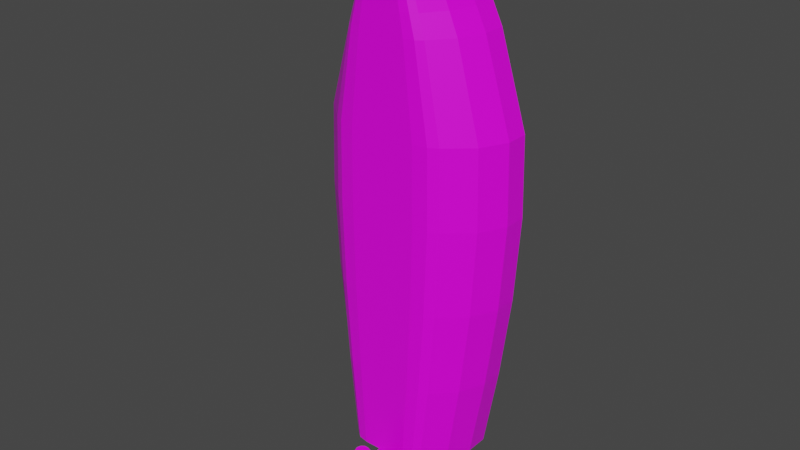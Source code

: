 # Source: rotated_wood_boatV2.blend  (saved by Blender 2.90.8; exported with 4.5.12 LTS)
import bpy
from mathutils import Matrix  # noqa: F401  (used for matrix-valued properties, if any)

bpy.ops.wm.read_factory_settings(use_empty=True)
scene = bpy.context.scene
scene.name = 'Scene'

# ---- collections
col_collection = bpy.data.collections.new('Collection'); scene.collection.children.link(col_collection)

# ---- images (referenced by path relative to the original .blend; pixels are not part of the script)
import os
ASSET_DIR = os.environ.get("B2B_ASSET_DIR", "")  # directory of the original .blend (textures are referenced by path, not embedded)
HERE = os.path.dirname(os.path.abspath(__file__))  # packed textures are extracted next to this script under _unpacked/

def load_image(name, relpath, width, height, colorspace="sRGB"):
    """Load a texture the original file referenced (path relative to the .blend, or extracted next to this script)."""
    p = next((c for c in (os.path.join(HERE, relpath), os.path.join(ASSET_DIR, relpath)) if relpath and os.path.exists(c)), "")
    if p:
        img = bpy.data.images.load(p, check_existing=True)
        img.name = name
    else:  # same state as the original file: an image datablock whose file is absent (Cycles renders it pink)
        img = bpy.data.images.new(name, width, height)
        img.source = "FILE"
        img.filepath = "//" + (relpath or name)
    img.colorspace_settings.name = colorspace
    return img
img_texture8x8_png = load_image('Texture8x8.png', 'Texture8x8.png', 1024, 1024, 'sRGB')

# ---- materials (node trees are filled in below, after node groups)
mat_material_001 = bpy.data.materials.new('Material.001')
mat_material_001.use_transparent_shadow = False

# ---- material node trees
mat_material_001.use_nodes = True; mat_material_001.node_tree.nodes.clear()
_N = mat_material_001.node_tree.nodes; _L = mat_material_001.node_tree.links
n0 = _N.new('ShaderNodeBsdfPrincipled'); n0.name = 'Principled BSDF'; n0.location = (10, 300)
n0.distribution = 'GGX'
n0.subsurface_method = 'BURLEY'
n0.inputs[2].default_value = 0.4
n0.inputs[3].default_value = 1.45
n0.inputs[27].default_value = (0.0, 0.0, 0.0, 1.0)
n0.inputs[28].default_value = 1.0
n1 = _N.new('ShaderNodeOutputMaterial'); n1.name = 'Material Output'; n1.location = (300, 300)
n2 = _N.new('ShaderNodeNormalMap'); n2.name = 'Normal Map'; n2.location = (-300, -300)
n2.label = 'Normal/Map'
n2.inputs[0].default_value = 0.0
n3 = _N.new('ShaderNodeTexImage'); n3.name = 'Image Texture'; n3.location = (-300, 600)
n3.image = img_texture8x8_png
_L.new(n0.outputs[0], n1.inputs[0])
_L.new(n2.outputs[0], n0.inputs[5])
_L.new(n3.outputs[0], n0.inputs[0])
n1.is_active_output = True

# ---- world
world_world = bpy.data.worlds.new('World'); scene.world = world_world
world_world.use_nodes = True; world_world.node_tree.nodes.clear()
_N = world_world.node_tree.nodes; _L = world_world.node_tree.links
n0 = _N.new('ShaderNodeOutputWorld'); n0.name = 'World Output'; n0.location = (300, 300)
n1 = _N.new('ShaderNodeBackground'); n1.name = 'Background'; n1.location = (10, 300)
n1.inputs[0].default_value = (0.05088, 0.05088, 0.05088, 1.0)
_L.new(n1.outputs[0], n0.inputs[0])
n0.is_active_output = True
world_world.color = (0.05088, 0.05088, 0.05088)
world_world.use_sun_shadow = False
world_world.sun_shadow_jitter_overblur = 0.0

# ---- meshes
me_cube_018 = bpy.data.meshes.new('Cube.018')
me_cube_018.from_pydata([(-16.36, 24.04, -239.2), (-55.12, 95.94, -239.2), (26.29, 24.04, -239.2), (64.73, 95.94, -239.2), (4.806, 95.94, 245.3), (4.945, 25.17, 219.5), (36.73, 24.04, -2.656e-06), (94.07, 95.94, -8.306e-06), (-26.8, 24.04, 1.208e-07), (-84.45, 95.94, -5.022e-07), (34.86, 24.04, -79.74), (31.18, 24.04, -159.5), (-79.21, 95.94, -79.74), (-68.87, 95.94, -159.5), (78.48, 95.94, -159.5), (88.82, 95.94, -79.74), (-21.26, 24.04, -159.5), (-24.93, 24.04, -79.74), (92.11, 95.94, 72.77), (-26.1, 24.04, 72.77), (36.03, 24.04, 72.77), (-82.5, 95.94, 72.77), (66.19, 95.94, 155.2), (-16.88, 24.04, 155.2), (26.81, 24.04, 155.2), (-56.58, 95.94, 155.2), (50.45, 95.94, 186.9), (-11.28, 24.04, 186.9), (21.21, 24.04, 186.9), (-40.84, 95.94, 186.9), (29.52, 95.94, 216.9), (-3.831, 24.04, 216.9), (13.76, 24.04, 216.9), (-19.91, 95.94, 216.9), (84.08, 95.94, -7.869e-06), (-72.87, 95.94, -1.009e-06), (79.42, 95.94, -79.74), (-68.3, 95.94, -79.74), (70.24, 95.94, -159.5), (-59.31, 95.94, -159.5), (82.34, 95.94, 72.77), (-71.16, 95.94, 72.77), (59.32, 95.94, 155.2), (-48.61, 95.94, 155.2), (15.38, 95.94, 186.9), (-4.966, 95.94, 186.9), (4.806, 74.68, 242.2), (29.52, 74.68, 216.9), (-19.91, 74.68, 216.9), (50.45, 74.68, 186.9), (26.78, 24.04, -231.1), (-56.51, 95.94, -231.1), (66.13, 95.94, -231.1), (-16.86, 24.04, -231.1), (59.26, 95.94, -231.1), (-48.55, 95.94, -231.1), (23.36, 24.04, 174.7), (-46.89, 95.94, 174.7), (56.51, 95.94, 174.7), (-13.43, 24.04, 174.7), (41.84, 95.94, 174.7), (-31.34, 95.94, 174.7), (-40.84, 74.68, 186.9), (66.19, 74.68, 155.2), (-56.58, 74.68, 155.2), (92.11, 74.68, 72.77), (-82.5, 74.68, 72.77), (-68.87, 74.68, -159.5), (-79.21, 74.68, -79.74), (88.82, 74.68, -79.74), (78.48, 74.68, -159.5), (94.07, 74.68, -7.376e-06), (-84.45, 74.68, 4.272e-07), (64.73, 74.68, -239.2), (-55.12, 74.68, -239.2), (-46.89, 74.68, 174.7), (56.51, 74.68, 174.7), (-56.51, 74.68, -231.1), (66.13, 74.68, -231.1), (56.56, 50.51, -239.2), (-72.24, 50.51, 9.498e-07), (81.89, 50.51, -5.787e-06), (68.44, 50.51, -159.5), (77.36, 50.51, -79.74), (-67.71, 50.51, -79.74), (-58.78, 50.51, -159.5), (-70.55, 50.51, 72.77), (80.2, 50.51, 72.77), (-48.17, 50.51, 155.2), (57.82, 50.51, 155.2), (-34.58, 50.51, 186.9), (44.23, 50.51, 186.9), (-16.51, 50.51, 216.9), (26.16, 50.51, 216.9), (4.827, 50.51, 239.1), (57.77, 50.51, -231.1), (-48.11, 50.51, -231.1), (49.46, 50.51, 174.7), (-39.81, 50.51, 174.7), (-46.91, 50.51, -239.2), (41.19, 30.65, -239.2), (-49.23, 30.65, 8.124e-07), (58.98, 30.65, -3.918e-06), (49.53, 30.65, -159.5), (55.8, 30.65, -79.74), (-46.05, 30.65, -79.74), (-39.79, 30.65, -159.5), (-48.05, 30.65, 72.77), (57.79, 30.65, 72.77), (-32.34, 30.65, 155.2), (42.08, 30.65, 155.2), (-22.79, 30.65, 186.9), (32.54, 30.65, 186.9), (-10.11, 30.65, 216.9), (19.85, 30.65, 216.9), (4.873, 30.65, 230.4), (42.04, 30.65, -231.1), (-32.3, 30.65, -231.1), (36.21, 30.65, 174.7), (-26.47, 30.65, 174.7), (-31.45, 30.65, -239.2), (35.47, 25.93, -239.2), (-40.55, 25.93, 6.392e-07), (50.41, 25.93, -3.337e-06), (42.48, 25.93, -159.5), (47.74, 25.93, -79.74), (-37.88, 25.93, -79.74), (-32.61, 25.93, -159.5), (-39.55, 25.93, 72.77), (49.42, 25.93, 72.77), (-26.34, 25.93, 155.2), (36.21, 25.93, 155.2), (-18.32, 25.93, 186.9), (28.19, 25.93, 186.9), (-7.659, 25.93, 216.9), (17.53, 25.93, 216.9), (4.933, 25.93, 224.8), (36.18, 25.93, -231.1), (-26.31, 25.93, -231.1), (31.28, 25.93, 174.7), (-21.41, 25.93, 174.7), (-25.6, 25.93, -239.2), (12.77, 48.43, 152.4), (-2.24, 48.43, 152.4), (32.28, 48.43, 140.2), (-21.69, 48.43, 140.2), (62.15, 48.43, 72.77), (45.18, 48.43, 120.6), (-51.07, 48.43, 72.77), (-34.43, 48.43, 120.6), (53.23, 48.43, -159.5), (60.0, 48.43, -79.74), (-42.32, 48.43, -159.5), (-48.96, 48.43, -79.74), (63.44, 48.43, -4.89e-06), (-52.32, 48.43, 1.7e-07), (45.14, 48.43, -210.9), (-34.39, 48.43, -210.9), (84.08, 84.05, 23.83), (-72.87, 84.05, 23.83), (82.34, 84.05, 48.94), (-71.16, 84.05, 48.94), (82.34, 80.05, 48.94), (-71.16, 80.05, 48.94), (84.08, 80.05, 23.83), (-72.87, 80.05, 23.83), (84.08, 84.05, -51.41), (-72.87, 84.05, -51.41), (82.34, 84.05, -26.3), (-71.16, 84.05, -26.3), (82.34, 80.05, -26.3), (-71.16, 80.05, -26.3), (84.08, 80.05, -51.41), (-72.87, 80.05, -51.41), (62.22, 84.05, -227.0), (-51.01, 84.05, -227.0), (70.13, 84.05, -174.7), (-58.95, 84.05, -174.7), (56.08, 45.34, -174.7), (-44.9, 45.34, -174.7), (62.22, 80.05, -227.0), (-51.01, 80.05, -227.0), (-0.8086, 95.94, -216.4), (11.5, 95.94, -216.4), (14.8, 95.94, -243.7), (-4.106, 95.94, -243.7), (21.45, 104.8, -206.6), (-10.75, 104.8, -206.6), (-4.106, 95.94, -251.8), (14.8, 95.94, -251.8), (-10.39, 104.8, -256.3), (21.08, 104.8, -256.3), (-0.6642, 95.94, -229.4), (11.36, 95.94, -229.4), (-10.39, 95.94, -256.3), (21.08, 95.94, -256.3), (1.951, 19.76, -244.8), (8.74, 19.76, -244.8), (1.951, 19.76, -250.6), (8.74, 19.76, -250.6), (17.74, 113.8, -206.6), (-7.045, 113.8, -206.6), (-6.766, 113.8, -256.3), (17.46, 113.8, -256.3), (11.21, 121.9, -206.6), (-0.5185, 121.9, -206.6), (-0.3861, 121.9, -256.3), (11.08, 121.9, -256.3), (11.1, 95.94, -199.1), (-0.4045, 95.94, -199.1), (9.501, 106.2, -199.1), (1.197, 106.2, -199.1), (8.585, 112.4, -199.1), (2.112, 112.4, -199.1), (7.444, 118.8, -201.0), (3.252, 118.8, -201.0), (11.1, 104.8, -199.1), (-0.4045, 104.8, -199.1), (9.777, 113.8, -199.1), (0.9206, 113.8, -199.1), (7.413, 114.3, -165.2), (6.896, 117.1, -165.2), (3.801, 117.1, -165.2), (3.285, 114.3, -165.2), (1.197, 106.2, -184.3), (2.112, 112.4, -184.3), (8.585, 112.4, -184.3), (9.501, 106.2, -184.3), (8.412, 113.6, -168.8), (7.646, 117.8, -168.8), (3.052, 117.8, -168.8), (2.286, 113.6, -168.8), (2.286, 107.2, -184.3), (3.052, 111.3, -184.3), (7.646, 111.3, -184.3), (8.412, 107.2, -184.3), (-5.973, 95.94, -260.3), (16.66, 95.94, -260.3), (-5.973, 106.0, -260.3), (16.66, 106.0, -260.3), (-3.366, 112.5, -260.3), (14.06, 112.5, -260.3), (1.223, 118.3, -260.3), (9.469, 118.3, -260.3), (-4.106, 22.47, -243.7), (14.8, 22.47, -243.7), (-4.106, 22.47, -251.8), (14.8, 22.47, -251.8), (1.951, -5.774, -244.8), (8.74, -5.774, -244.8), (1.951, -5.774, -250.6), (8.74, -5.774, -250.6), (-1.42, -10.69, -272.3), (0.3713, -9.388, -219.9), (2.761, -13.73, -272.3), (3.445, -11.62, -219.9), (7.929, -13.73, -272.3), (7.245, -11.62, -219.9), (12.11, -10.69, -272.3), (10.32, -9.388, -219.9), (13.71, -5.774, -272.3), (11.49, -5.774, -219.9), (12.11, -0.8591, -272.3), (10.32, -2.16, -219.9), (7.929, 2.179, -272.3), (7.245, 0.07304, -219.9), (2.761, 2.179, -272.3), (3.445, 0.07304, -219.9), (-1.42, -0.8591, -272.3), (0.3713, -2.16, -219.9), (-3.017, -5.774, -272.3), (-0.8029, -5.774, -219.9), (-3.017, -5.774, -278.2), (-1.42, -10.69, -278.2), (2.761, -13.73, -278.2), (7.929, -13.73, -278.2), (12.11, -10.69, -278.2), (13.71, -5.774, -278.2), (12.11, -0.8591, -278.2), (7.929, 2.179, -278.2), (2.761, 2.179, -278.2), (-1.42, -0.8591, -278.2), (-9.136, -7.763, -273.9), (-7.539, -12.68, -273.9), (2.761, -20.16, -273.9), (7.929, -20.16, -273.9), (18.23, -12.68, -273.9), (19.83, -7.763, -273.9), (15.89, 4.346, -273.9), (11.71, 7.384, -273.9), (-1.021, 7.384, -273.9), (-5.202, 4.346, -273.9), (-9.136, -7.763, -276.6), (-7.539, -12.68, -276.6), (2.761, -20.16, -276.6), (7.929, -20.16, -276.6), (18.23, -12.68, -276.6), (19.83, -7.763, -276.6), (15.89, 4.346, -276.6), (11.71, 7.384, -276.6), (-1.021, 7.384, -276.6), (-5.202, 4.346, -276.6), (-17.11, -9.933, -272.6), (-16.1, -13.05, -272.6), (3.706, -27.44, -272.6), (6.985, -27.44, -272.6), (26.79, -13.05, -272.6), (27.8, -9.933, -272.6), (20.24, 13.35, -272.6), (17.58, 15.27, -272.6), (-6.893, 15.27, -272.6), (-9.546, 13.35, -272.6), (-17.11, -9.933, -274.3), (-16.1, -13.05, -274.3), (3.706, -27.44, -274.3), (6.985, -27.44, -274.3), (26.79, -13.05, -274.3), (27.8, -9.933, -274.3), (20.24, 13.35, -274.3), (17.58, 15.27, -274.3), (-6.893, 15.27, -274.3), (-9.546, 13.35, -274.3), (17.95, -19.2, -273.9), (17.95, -19.2, -276.6), (4.126, 13.52, -276.6), (4.126, 13.52, -273.9), (-10.82, -2.206, -273.9), (-10.82, -2.206, -276.6), (21.67, 4.19, -276.6), (21.67, 4.19, -273.9), (-3.602, -23.12, -276.6), (-3.602, -23.12, -273.9), (26.51, -19.35, -272.6), (26.51, -19.35, -274.3), (-1.746, 16.8, -274.3), (-1.746, 16.8, -272.6), (-18.8, -3.107, -272.6), (-18.8, -3.107, -274.3), (26.02, 7.924, -274.3), (26.02, 7.924, -272.6), (-2.657, -26.14, -274.3), (-2.657, -26.14, -272.6), (-1.42, -10.69, -223.2), (-3.017, -5.774, -223.2), (7.929, -13.73, -223.2), (2.761, -13.73, -223.2), (12.11, -10.69, -223.2), (13.71, -5.774, -223.2), (12.11, -0.8591, -223.2), (7.929, 2.179, -223.2), (2.761, 2.179, -223.2), (-1.42, -0.8591, -223.2), (21.45, 95.94, -206.6), (-10.75, 95.94, -206.6), (21.08, 95.94, -239.2), (-10.39, 95.94, -239.2), (11.5, 72.69, -216.4), (-0.8086, 72.69, -216.4), (11.36, 72.69, -229.4), (-0.6642, 72.69, -229.4)], [], [(99, 74, 73, 79), (1, 3, 73, 74), (47, 30, 4, 46), (32, 5, 31), (41, 35, 9, 21), (11, 16, 53, 50), (77, 51, 1, 74), (66, 21, 9, 72), (69, 15, 7, 71), (78, 52, 14, 70), (56, 28, 27, 59), (6, 8, 17, 10), (35, 37, 12, 9), (37, 39, 13, 12), (70, 14, 15, 69), (72, 9, 12, 68), (68, 12, 13, 67), (43, 41, 21, 25), (2, 50, 53, 0), (64, 25, 21, 66), (61, 43, 25, 57), (71, 7, 18, 65), (11, 10, 17, 16), (75, 57, 25, 64), (65, 18, 22, 63), (90, 62, 75, 98), (48, 33, 29, 62), (4, 30, 33), (76, 58, 26, 49), (94, 46, 48, 92), (46, 4, 33, 48), (32, 31, 27, 28), (44, 45, 29, 33, 30, 26), (6, 20, 19, 8), (58, 22, 42, 60), (99, 79, 100, 120), (22, 18, 40, 42), (93, 47, 46, 94), (15, 14, 38, 36), (92, 48, 62, 90), (7, 15, 36, 34), (87, 65, 63, 89), (52, 3, 1, 51, 55, 54), (141, 121, 2, 0), (18, 7, 34, 40), (84, 68, 67, 85), (14, 52, 54, 38), (49, 26, 30, 47), (39, 55, 51, 13), (73, 3, 52, 78), (88, 64, 66, 86), (26, 58, 60, 44), (24, 23, 19, 20), (67, 13, 51, 77), (63, 22, 58, 76), (45, 61, 57, 29), (91, 49, 47, 93), (100, 121, 141, 120), (80, 72, 68, 84), (97, 76, 49, 91), (95, 78, 70, 82), (82, 70, 69, 83), (83, 69, 71, 81), (86, 66, 72, 80), (98, 75, 64, 88), (96, 77, 74, 99), (81, 71, 65, 87), (89, 63, 76, 97), (85, 67, 77, 96), (79, 73, 78, 95), (62, 29, 57, 75), (100, 79, 95, 116), (106, 85, 96, 117), (110, 89, 97, 118), (102, 81, 87, 108), (117, 96, 99, 120), (119, 98, 88, 109), (107, 86, 80, 101), (104, 83, 81, 102), (103, 82, 83, 104), (116, 95, 82, 103), (118, 97, 91, 112), (101, 80, 84, 105), (112, 91, 93, 114), (109, 88, 86, 107), (105, 84, 85, 106), (108, 87, 89, 110), (113, 92, 90, 111), (114, 93, 94, 115), (115, 94, 92, 113), (111, 90, 98, 119), (132, 111, 119, 140), (136, 115, 113, 134), (135, 114, 115, 136), (134, 113, 111, 132), (129, 108, 110, 131), (126, 105, 106, 127), (130, 109, 107, 128), (133, 112, 114, 135), (122, 101, 105, 126), (139, 118, 112, 133), (137, 116, 103, 124), (124, 103, 104, 125), (125, 104, 102, 123), (128, 107, 101, 122), (140, 119, 109, 130), (138, 117, 120, 141), (123, 102, 108, 129), (131, 110, 118, 139), (127, 106, 117, 138), (121, 100, 116, 137), (2, 121, 137, 50), (16, 127, 138, 53), (24, 131, 139, 56), (6, 123, 129, 20), (53, 138, 141, 0), (59, 140, 130, 23), (19, 128, 122, 8), (10, 125, 123, 6), (11, 124, 125, 10), (50, 137, 124, 11), (56, 139, 133, 28), (8, 122, 126, 17), (28, 133, 135, 32), (23, 130, 128, 19), (17, 126, 127, 16), (20, 129, 131, 24), (31, 134, 132, 27), (32, 135, 136, 5), (5, 136, 134, 31), (27, 132, 140, 59), (157, 152, 153, 155, 148, 149, 145, 143, 142, 144, 147, 146, 154, 151, 150, 156), (60, 42, 147, 144), (39, 37, 153, 152), (44, 60, 144, 142), (54, 55, 157, 156), (43, 61, 145, 149), (34, 36, 151, 154), (61, 45, 143, 145), (40, 34, 154, 146), (37, 35, 155, 153), (35, 41, 148, 155), (45, 44, 142, 143), (38, 54, 156, 150), (42, 40, 146, 147), (55, 39, 152, 157), (164, 162, 163, 165), (162, 160, 161, 163), (160, 158, 159, 161), (158, 164, 165, 159), (41, 43, 149, 148), (36, 38, 150, 151), (172, 170, 171, 173), (170, 168, 169, 171), (168, 166, 167, 169), (166, 172, 173, 167), (56, 59, 23, 24), (178, 176, 177, 179), (176, 174, 175, 177), (174, 180, 181, 175), (182, 192, 359, 357), (187, 190, 194, 355, 353), (354, 195, 191, 186, 352), (186, 200, 218, 216), (194, 190, 238, 236), (185, 184, 354, 355), (189, 188, 194, 195), (184, 189, 195, 354), (188, 185, 355, 194), (199, 197, 249, 251), (189, 184, 245, 247), (184, 185, 244, 245), (185, 188, 246, 244), (352, 186, 216, 208), (200, 203, 207, 204), (190, 187, 201, 202), (186, 191, 203, 200), (202, 206, 242, 240), (204, 207, 206, 205), (204, 205, 215, 214), (202, 201, 205, 206), (190, 202, 240, 238), (209, 208, 216, 217), (223, 220, 221, 222), (219, 218, 214, 215), (200, 204, 214, 218), (353, 352, 208, 209), (187, 353, 209, 217), (201, 187, 217, 219), (205, 201, 219, 215), (210, 211, 217, 216), (213, 212, 218, 219), (212, 210, 216, 218), (211, 213, 219, 217), (226, 225, 233, 234), (227, 226, 234, 235), (225, 224, 232, 233), (224, 227, 235, 232), (211, 210, 227, 224), (210, 212, 226, 227), (212, 213, 225, 226), (213, 211, 224, 225), (231, 228, 220, 223), (235, 234, 229, 228), (233, 232, 231, 230), (232, 235, 228, 231), (234, 233, 230, 229), (229, 230, 222, 221), (228, 229, 221, 220), (230, 231, 223, 222), (237, 236, 238, 239), (239, 238, 240, 241), (241, 240, 242, 243), (206, 207, 243, 242), (195, 194, 236, 237), (203, 191, 239, 241), (207, 203, 241, 243), (191, 195, 237, 239), (196, 197, 245, 244), (199, 198, 246, 247), (197, 199, 247, 245), (198, 196, 244, 246), (249, 248, 250, 251), (197, 196, 248, 249), (196, 198, 250, 248), (198, 199, 251, 250), (348, 347, 260, 262), (342, 343, 270, 252), (344, 345, 254, 256), (347, 346, 258, 260), (257, 259, 261, 263, 265, 267, 269, 271, 253, 255), (346, 344, 256, 258), (256, 275, 276, 258), (345, 342, 252, 254), (351, 350, 266, 268), (343, 351, 268, 270), (350, 349, 264, 266), (349, 348, 262, 264), (276, 275, 274, 273, 272, 281, 280, 279, 278, 277), (276, 296, 286, 258), (264, 279, 280, 266), (268, 281, 272, 270), (260, 287, 297, 277), (277, 297, 296, 276), (260, 277, 278, 262), (262, 288, 289, 264), (252, 273, 274, 254), (270, 282, 283, 252), (293, 313, 312, 292), (291, 311, 321, 301), (283, 303, 313, 293), (290, 310, 311, 291), (285, 305, 315, 295), (274, 294, 284, 254), (254, 284, 285, 256), (256, 285, 295, 275), (252, 283, 293, 273), (268, 291, 301, 281), (280, 300, 290, 266), (279, 299, 298, 278), (264, 289, 299, 279), (258, 286, 287, 260), (273, 293, 292, 272), (272, 292, 282, 270), (266, 290, 291, 268), (281, 301, 300, 280), (275, 295, 294, 274), (278, 298, 288, 262), (310, 320, 321, 311), (308, 318, 319, 309), (306, 316, 317, 307), (304, 314, 315, 305), (302, 312, 313, 303), (300, 324, 325, 290), (295, 315, 314, 294), (289, 309, 319, 299), (297, 317, 316, 296), (282, 302, 303, 283), (316, 333, 323, 296), (299, 319, 318, 298), (284, 304, 305, 285), (286, 322, 332, 306), (301, 321, 320, 300), (286, 306, 307, 287), (287, 307, 317, 297), (308, 339, 338, 318), (288, 308, 309, 289), (290, 325, 335, 310), (324, 334, 335, 325), (327, 337, 336, 326), (328, 338, 339, 329), (323, 333, 332, 322), (330, 340, 341, 331), (306, 332, 333, 316), (304, 341, 340, 314), (282, 326, 336, 302), (292, 327, 326, 282), (312, 337, 327, 292), (318, 338, 328, 298), (298, 328, 329, 288), (310, 335, 334, 320), (320, 334, 324, 300), (284, 331, 341, 304), (314, 340, 330, 294), (296, 323, 322, 286), (288, 329, 339, 308), (294, 330, 331, 284), (302, 336, 337, 312), (271, 343, 342, 253), (255, 345, 344, 257), (257, 344, 346, 259), (253, 342, 345, 255), (259, 346, 347, 261), (261, 347, 348, 263), (263, 348, 349, 265), (265, 349, 350, 267), (267, 350, 351, 269), (269, 351, 343, 271), (188, 189, 247, 246), (182, 183, 352, 353), (183, 193, 354, 352), (193, 192, 355, 354), (192, 182, 353, 355), (193, 183, 356, 358), (192, 193, 358, 359), (183, 182, 357, 356)])
_uv = me_cube_018.uv_layers.new(name='UVMap')
_uv.uv.foreach_set('vector', [0.7734, 0.5547, 0.7734, 0.5547, 0.7734, 0.5547, 0.7734, 0.5547, 0.8516, 0.5703, 0.8516, 0.5703, 0.8516, 0.5703, 0.8516, 0.5703, 0.8516, 0.5703, 0.8516, 0.5703, 0.8516, 0.5703, 0.8516, 0.5703, 0.8516, 0.5703, 0.8516, 0.5703, 0.8516, 0.5703, 0.8516, 0.5703, 0.8516, 0.5703, 0.8516, 0.5703, 0.8516, 0.5703, 0.7266, 0.4297, 0.7266, 0.4297, 0.7266, 0.4297, 0.7266, 0.4297, 0.8516, 0.5703, 0.8516, 0.5703, 0.8516, 0.5703, 0.8516, 0.5703, 0.8516, 0.5703, 0.8516, 0.5703, 0.8516, 0.5703, 0.8516, 0.5703, 0.8516, 0.5703, 0.8516, 0.5703, 0.8516, 0.5703, 0.8516, 0.5703, 0.8516, 0.5703, 0.8516, 0.5703, 0.8516, 0.5703, 0.8516, 0.5703, 0.7266, 0.4297, 0.7266, 0.4297, 0.7266, 0.4297, 0.7266, 0.4297, 0.7266, 0.4297, 0.7266, 0.4297, 0.7266, 0.4297, 0.7266, 0.4297, 0.8516, 0.5703, 0.8516, 0.5703, 0.8516, 0.5703, 0.8516, 0.5703, 0.8516, 0.5703, 0.8516, 0.5703, 0.8516, 0.5703, 0.8516, 0.5703, 0.8516, 0.5703, 0.8516, 0.5703, 0.8516, 0.5703, 0.8516, 0.5703, 0.8516, 0.5703, 0.8516, 0.5703, 0.8516, 0.5703, 0.8516, 0.5703, 0.8516, 0.5703, 0.8516, 0.5703, 0.8516, 0.5703, 0.8516, 0.5703, 0.8516, 0.5703, 0.8516, 0.5703, 0.8516, 0.5703, 0.8516, 0.5703, 0.7266, 0.4297, 0.7266, 0.4297, 0.7266, 0.4297, 0.7266, 0.4297, 0.8516, 0.5703, 0.8516, 0.5703, 0.8516, 0.5703, 0.8516, 0.5703, 0.8516, 0.5703, 0.8516, 0.5703, 0.8516, 0.5703, 0.8516, 0.5703, 0.8516, 0.5703, 0.8516, 0.5703, 0.8516, 0.5703, 0.8516, 0.5703, 0.7266, 0.4297, 0.7266, 0.4297, 0.7266, 0.4297, 0.7266, 0.4297, 0.8516, 0.5703, 0.8516, 0.5703, 0.8516, 0.5703, 0.8516, 0.5703, 0.8516, 0.5703, 0.8516, 0.5703, 0.8516, 0.5703, 0.8516, 0.5703, 0.7734, 0.5547, 0.7734, 0.5547, 0.7734, 0.5547, 0.7734, 0.5547, 0.8516, 0.5703, 0.8516, 0.5703, 0.8516, 0.5703, 0.8516, 0.5703, 0.8516, 0.5703, 0.8516, 0.5703, 0.8516, 0.5703, 0.8516, 0.5703, 0.8516, 0.5703, 0.8516, 0.5703, 0.8516, 0.5703, 0.7734, 0.5547, 0.7734, 0.5547, 0.7734, 0.5547, 0.7734, 0.5547, 0.8516, 0.5703, 0.8516, 0.5703, 0.8516, 0.5703, 0.8516, 0.5703, 0.7266, 0.4297, 0.7266, 0.4297, 0.7266, 0.4297, 0.7266, 0.4297, 0.8516, 0.5703, 0.8516, 0.5703, 0.8516, 0.5703, 0.8516, 0.5703, 0.8516, 0.5703, 0.8516, 0.5703, 0.7266, 0.4297, 0.7266, 0.4297, 0.7266, 0.4297, 0.7266, 0.4297, 0.8516, 0.5703, 0.8516, 0.5703, 0.8516, 0.5703, 0.8516, 0.5703, 0.8516, 0.5703, 0.8516, 0.5703, 0.8516, 0.5703, 0.8516, 0.5703, 0.8516, 0.5703, 0.8516, 0.5703, 0.8516, 0.5703, 0.8516, 0.5703, 0.7734, 0.5547, 0.7734, 0.5547, 0.7734, 0.5547, 0.7734, 0.5547, 0.8516, 0.5703, 0.8516, 0.5703, 0.8516, 0.5703, 0.8516, 0.5703, 0.7734, 0.5547, 0.7734, 0.5547, 0.7734, 0.5547, 0.7734, 0.5547, 0.8516, 0.5703, 0.8516, 0.5703, 0.8516, 0.5703, 0.8516, 0.5703, 0.7734, 0.5547, 0.7734, 0.5547, 0.7734, 0.5547, 0.7734, 0.5547, 0.8516, 0.5703, 0.8516, 0.5703, 0.8516, 0.5703, 0.8516, 0.5703, 0.8516, 0.5703, 0.8516, 0.5703, 0.7266, 0.4297, 0.7266, 0.4297, 0.7266, 0.4297, 0.7266, 0.4297, 0.8516, 0.5703, 0.8516, 0.5703, 0.8516, 0.5703, 0.8516, 0.5703, 0.7734, 0.5547, 0.7734, 0.5547, 0.7734, 0.5547, 0.7734, 0.5547, 0.8516, 0.5703, 0.8516, 0.5703, 0.8516, 0.5703, 0.8516, 0.5703, 0.8516, 0.5703, 0.8516, 0.5703, 0.8516, 0.5703, 0.8516, 0.5703, 0.8516, 0.5703, 0.8516, 0.5703, 0.8516, 0.5703, 0.8516, 0.5703, 0.8516, 0.5703, 0.8516, 0.5703, 0.8516, 0.5703, 0.8516, 0.5703, 0.7734, 0.5547, 0.7734, 0.5547, 0.7734, 0.5547, 0.7734, 0.5547, 0.8516, 0.5703, 0.8516, 0.5703, 0.8516, 0.5703, 0.8516, 0.5703, 0.7266, 0.4297, 0.7266, 0.4297, 0.7266, 0.4297, 0.7266, 0.4297, 0.8516, 0.5703, 0.8516, 0.5703, 0.8516, 0.5703, 0.8516, 0.5703, 0.8516, 0.5703, 0.8516, 0.5703, 0.8516, 0.5703, 0.8516, 0.5703, 0.8516, 0.5703, 0.8516, 0.5703, 0.8516, 0.5703, 0.8516, 0.5703, 0.7734, 0.5547, 0.7734, 0.5547, 0.7734, 0.5547, 0.7734, 0.5547, 0.7266, 0.4297, 0.7266, 0.4297, 0.7266, 0.4297, 0.7266, 0.4297, 0.7734, 0.5547, 0.7734, 0.5547, 0.7734, 0.5547, 0.7734, 0.5547, 0.7734, 0.5547, 0.7734, 0.5547, 0.7734, 0.5547, 0.7734, 0.5547, 0.7734, 0.5547, 0.7734, 0.5547, 0.7734, 0.5547, 0.7734, 0.5547, 0.7734, 0.5547, 0.7734, 0.5547, 0.7734, 0.5547, 0.7734, 0.5547, 0.7734, 0.5547, 0.7734, 0.5547, 0.7734, 0.5547, 0.7734, 0.5547, 0.7734, 0.5547, 0.7734, 0.5547, 0.7734, 0.5547, 0.7734, 0.5547, 0.7734, 0.5547, 0.7734, 0.5547, 0.7734, 0.5547, 0.7734, 0.5547, 0.7734, 0.5547, 0.7734, 0.5547, 0.7734, 0.5547, 0.7734, 0.5547, 0.7734, 0.5547, 0.7734, 0.5547, 0.7734, 0.5547, 0.7734, 0.5547, 0.7734, 0.5547, 0.7734, 0.5547, 0.7734, 0.5547, 0.7734, 0.5547, 0.7734, 0.5547, 0.7734, 0.5547, 0.7734, 0.5547, 0.7734, 0.5547, 0.7734, 0.5547, 0.7734, 0.5547, 0.7734, 0.5547, 0.7734, 0.5547, 0.8516, 0.5703, 0.8516, 0.5703, 0.8516, 0.5703, 0.8516, 0.5703, 0.8516, 0.5703, 0.8516, 0.5703, 0.8516, 0.5703, 0.8516, 0.5703, 0.8516, 0.5703, 0.8516, 0.5703, 0.8516, 0.5703, 0.8516, 0.5703, 0.8516, 0.5703, 0.8516, 0.5703, 0.8516, 0.5703, 0.8516, 0.5703, 0.8516, 0.5703, 0.8516, 0.5703, 0.8516, 0.5703, 0.8516, 0.5703, 0.8516, 0.5703, 0.8516, 0.5703, 0.8516, 0.5703, 0.8516, 0.5703, 0.8516, 0.5703, 0.8516, 0.5703, 0.8516, 0.5703, 0.8516, 0.5703, 0.8516, 0.5703, 0.8516, 0.5703, 0.8516, 0.5703, 0.8516, 0.5703, 0.8516, 0.5703, 0.8516, 0.5703, 0.8516, 0.5703, 0.8516, 0.5703, 0.8516, 0.5703, 0.8516, 0.5703, 0.8516, 0.5703, 0.8516, 0.5703, 0.8516, 0.5703, 0.8516, 0.5703, 0.8516, 0.5703, 0.8516, 0.5703, 0.8516, 0.5703, 0.8516, 0.5703, 0.8516, 0.5703, 0.8516, 0.5703, 0.8516, 0.5703, 0.8516, 0.5703, 0.8516, 0.5703, 0.8516, 0.5703, 0.8516, 0.5703, 0.8516, 0.5703, 0.8516, 0.5703, 0.8516, 0.5703, 0.8516, 0.5703, 0.8516, 0.5703, 0.8516, 0.5703, 0.8516, 0.5703, 0.8516, 0.5703, 0.8516, 0.5703, 0.8516, 0.5703, 0.8516, 0.5703, 0.8516, 0.5703, 0.8516, 0.5703, 0.8516, 0.5703, 0.8516, 0.5703, 0.8516, 0.5703, 0.8516, 0.5703, 0.8516, 0.5703, 0.8516, 0.5703, 0.8516, 0.5703, 0.8516, 0.5703, 0.8516, 0.5703, 0.8516, 0.5703, 0.8516, 0.5703, 0.8516, 0.5703, 0.8516, 0.5703, 0.8516, 0.5703, 0.8516, 0.5703, 0.8516, 0.5703, 0.8516, 0.5703, 0.8516, 0.5703, 0.7266, 0.4297, 0.7266, 0.4297, 0.7266, 0.4297, 0.7266, 0.4297, 0.7266, 0.4297, 0.7266, 0.4297, 0.7266, 0.4297, 0.7266, 0.4297, 0.7266, 0.4297, 0.7266, 0.4297, 0.7266, 0.4297, 0.7266, 0.4297, 0.7266, 0.4297, 0.7266, 0.4297, 0.7266, 0.4297, 0.7266, 0.4297, 0.7266, 0.4297, 0.7266, 0.4297, 0.7266, 0.4297, 0.7266, 0.4297, 0.7266, 0.4297, 0.7266, 0.4297, 0.7266, 0.4297, 0.7266, 0.4297, 0.7266, 0.4297, 0.7266, 0.4297, 0.7266, 0.4297, 0.7266, 0.4297, 0.7266, 0.4297, 0.7266, 0.4297, 0.7266, 0.4297, 0.7266, 0.4297, 0.7266, 0.4297, 0.7266, 0.4297, 0.7266, 0.4297, 0.7266, 0.4297, 0.7266, 0.4297, 0.7266, 0.4297, 0.7266, 0.4297, 0.7266, 0.4297, 0.7266, 0.4297, 0.7266, 0.4297, 0.7266, 0.4297, 0.7266, 0.4297, 0.7266, 0.4297, 0.7266, 0.4297, 0.7266, 0.4297, 0.7266, 0.4297, 0.7266, 0.4297, 0.7266, 0.4297, 0.7266, 0.4297, 0.7266, 0.4297, 0.7266, 0.4297, 0.7266, 0.4297, 0.7266, 0.4297, 0.7266, 0.4297, 0.7266, 0.4297, 0.7266, 0.4297, 0.7266, 0.4297, 0.7266, 0.4297, 0.7266, 0.4297, 0.7266, 0.4297, 0.7266, 0.4297, 0.7266, 0.4297, 0.7266, 0.4297, 0.7266, 0.4297, 0.7266, 0.4297, 0.7266, 0.4297, 0.7266, 0.4297, 0.7266, 0.4297, 0.7266, 0.4297, 0.7266, 0.4297, 0.7266, 0.4297, 0.7266, 0.4297, 0.7266, 0.4297, 0.7266, 0.4297, 0.7266, 0.4297, 0.7266, 0.4297, 0.7266, 0.4297, 0.7266, 0.4297, 0.7266, 0.4297, 0.7266, 0.4297, 0.7266, 0.4297, 0.7266, 0.4297, 0.7266, 0.4297, 0.7266, 0.4297, 0.7266, 0.4297, 0.7266, 0.4297, 0.7266, 0.4297, 0.7266, 0.4297, 0.7266, 0.4297, 0.7266, 0.4297, 0.7266, 0.4297, 0.7266, 0.4297, 0.7266, 0.4297, 0.7266, 0.4297, 0.7266, 0.4297, 0.7266, 0.4297, 0.7266, 0.4297, 0.7266, 0.4297, 0.7266, 0.4297, 0.7266, 0.4297, 0.7266, 0.4297, 0.7266, 0.4297, 0.7266, 0.4297, 0.7266, 0.4297, 0.7266, 0.4297, 0.7266, 0.4297, 0.7266, 0.4297, 0.7266, 0.4297, 0.7266, 0.4297, 0.7266, 0.4297, 0.7266, 0.4297, 0.7266, 0.4297, 0.7266, 0.4297, 0.7266, 0.4297, 0.7266, 0.4297, 0.7266, 0.4297, 0.7266, 0.4297, 0.7266, 0.4297, 0.7266, 0.4297, 0.7266, 0.4297, 0.7266, 0.4297, 0.7266, 0.4297, 0.7266, 0.4297, 0.7266, 0.4297, 0.7266, 0.4297, 0.7266, 0.4297, 0.7266, 0.4297, 0.7266, 0.4297, 0.7266, 0.4297, 0.7266, 0.4297, 0.7266, 0.4297, 0.7266, 0.4297, 0.7266, 0.4297, 0.7266, 0.4297, 0.7266, 0.4297, 0.7266, 0.4297, 0.7266, 0.4297, 0.7266, 0.4297, 0.7266, 0.4297, 0.7266, 0.4297, 0.7266, 0.4297, 0.7266, 0.4297, 0.7266, 0.4297, 0.7266, 0.4297, 0.7266, 0.4297, 0.7266, 0.4297, 0.7266, 0.4297, 0.7266, 0.4297, 0.7266, 0.4297, 0.7266, 0.4297, 0.7266, 0.4297, 0.7266, 0.4297, 0.7266, 0.4297, 0.7266, 0.4297, 0.7266, 0.4297, 0.7266, 0.4297, 0.7266, 0.4297, 0.7266, 0.4297, 0.8516, 0.5703, 0.8516, 0.5703, 0.8516, 0.5703, 0.8516, 0.5703, 0.8516, 0.5703, 0.8516, 0.5703, 0.8516, 0.5703, 0.8516, 0.5703, 0.8516, 0.5703, 0.8516, 0.5703, 0.8516, 0.5703, 0.8516, 0.5703, 0.8516, 0.5703, 0.8516, 0.5703, 0.8516, 0.5703, 0.8516, 0.5703, 0.8516, 0.5703, 0.8516, 0.5703, 0.8516, 0.5703, 0.8516, 0.5703, 0.8516, 0.5703, 0.8516, 0.5703, 0.8516, 0.5703, 0.8516, 0.5703, 0.8516, 0.5703, 0.8516, 0.5703, 0.8516, 0.5703, 0.8516, 0.5703, 0.8516, 0.5703, 0.8516, 0.5703, 0.8516, 0.5703, 0.8516, 0.5703, 0.8516, 0.5703, 0.8516, 0.5703, 0.8516, 0.5703, 0.8516, 0.5703, 0.8516, 0.5703, 0.8516, 0.5703, 0.8516, 0.5703, 0.8516, 0.5703, 0.8516, 0.5703, 0.8516, 0.5703, 0.8516, 0.5703, 0.8516, 0.5703, 0.8516, 0.5703, 0.8516, 0.5703, 0.8516, 0.5703, 0.8516, 0.5703, 0.8516, 0.5703, 0.8516, 0.5703, 0.8516, 0.5703, 0.8516, 0.5703, 0.8516, 0.5703, 0.8516, 0.5703, 0.8516, 0.5703, 0.8516, 0.5703, 0.8516, 0.5703, 0.8516, 0.5703, 0.8516, 0.5703, 0.8516, 0.5703, 0.8516, 0.5703, 0.8516, 0.5703, 0.8516, 0.5703, 0.8516, 0.5703, 0.8516, 0.5703, 0.8516, 0.5703, 0.8516, 0.5703, 0.8516, 0.5703, 0.8516, 0.5703, 0.8516, 0.5703, 0.8516, 0.5703, 0.8516, 0.5703, 0.9062, 0.5547, 0.9062, 0.5547, 0.9062, 0.5547, 0.9062, 0.5547, 0.9062, 0.5547, 0.9062, 0.5547, 0.9062, 0.5547, 0.9062, 0.5547, 0.9062, 0.5547, 0.9062, 0.5547, 0.9062, 0.5547, 0.9062, 0.5547, 0.9062, 0.5547, 0.9062, 0.5547, 0.9062, 0.5547, 0.9062, 0.5547, 0.8516, 0.5703, 0.8516, 0.5703, 0.8516, 0.5703, 0.8516, 0.5703, 0.8516, 0.5703, 0.8516, 0.5703, 0.8516, 0.5703, 0.8516, 0.5703, 0.9062, 0.5547, 0.9062, 0.5547, 0.9062, 0.5547, 0.9062, 0.5547, 0.9062, 0.5547, 0.9062, 0.5547, 0.9062, 0.5547, 0.9062, 0.5547, 0.9062, 0.5547, 0.9062, 0.5547, 0.9062, 0.5547, 0.9062, 0.5547, 0.9062, 0.5547, 0.9062, 0.5547, 0.9062, 0.5547, 0.9062, 0.5547, 0.7266, 0.4297, 0.7266, 0.4297, 0.7266, 0.4297, 0.7266, 0.4297, 0.9062, 0.5547, 0.9062, 0.5547, 0.9062, 0.5547, 0.9062, 0.5547, 0.9062, 0.5547, 0.9062, 0.5547, 0.9062, 0.5547, 0.9062, 0.5547, 0.9062, 0.5547, 0.9062, 0.5547, 0.9062, 0.5547, 0.9062, 0.5547, 0.4141, 0.08594, 0.4141, 0.08594, 0.4141, 0.08594, 0.4141, 0.08594, 0.4141, 0.08594, 0.4141, 0.08594, 0.4141, 0.08594, 0.4141, 0.08594, 0.4141, 0.08594, 0.4141, 0.08594, 0.4141, 0.08594, 0.4141, 0.08594, 0.4141, 0.08594, 0.4141, 0.08594, 0.4141, 0.08594, 0.4141, 0.08594, 0.4141, 0.08594, 0.4141, 0.08594, 0.4141, 0.08594, 0.4141, 0.08594, 0.4141, 0.08594, 0.4141, 0.08594, 0.4141, 0.08594, 0.4141, 0.08594, 0.4141, 0.08594, 0.4141, 0.08594, 0.4141, 0.08594, 0.4141, 0.08594, 0.4141, 0.08594, 0.4141, 0.08594, 0.4141, 0.08594, 0.4141, 0.08594, 0.4141, 0.08594, 0.4141, 0.08594, 0.4141, 0.08594, 0.4141, 0.08594, 0.4141, 0.08594, 0.4141, 0.08594, 0.4141, 0.08594, 0.4141, 0.08594, 0.4141, 0.08594, 0.4141, 0.08594, 0.4141, 0.08594, 0.4141, 0.08594, 0.4141, 0.08594, 0.4141, 0.08594, 0.4141, 0.08594, 0.4141, 0.08594, 0.4141, 0.08594, 0.4141, 0.08594, 0.4141, 0.08594, 0.4141, 0.08594, 0.4141, 0.08594, 0.4141, 0.08594, 0.4141, 0.08594, 0.4141, 0.08594, 0.4141, 0.08594, 0.4141, 0.08594, 0.4141, 0.08594, 0.4141, 0.08594, 0.4141, 0.08594, 0.4141, 0.08594, 0.4141, 0.08594, 0.4141, 0.08594, 0.4141, 0.08594, 0.4141, 0.08594, 0.4141, 0.08594, 0.4141, 0.08594, 0.4141, 0.08594, 0.4141, 0.08594, 0.4141, 0.08594, 0.4141, 0.08594, 0.4141, 0.08594, 0.4141, 0.08594, 0.4141, 0.08594, 0.4141, 0.08594, 0.4141, 0.08594, 0.4141, 0.08594, 0.4141, 0.08594, 0.4141, 0.08594, 0.4141, 0.08594, 0.4141, 0.08594, 0.4141, 0.08594, 0.4141, 0.08594, 0.4141, 0.08594, 0.4141, 0.08594, 0.4141, 0.08594, 0.4141, 0.08594, 0.4141, 0.08594, 0.4141, 0.08594, 0.4141, 0.08594, 0.4141, 0.08594, 0.4141, 0.08594, 0.4141, 0.08594, 0.4141, 0.08594, 0.4141, 0.08594, 0.4141, 0.08594, 0.4141, 0.08594, 0.4141, 0.08594, 0.4141, 0.08594, 0.4141, 0.08594, 0.4141, 0.08594, 0.4141, 0.08594, 0.4141, 0.08594, 0.4141, 0.08594, 0.4141, 0.08594, 0.4141, 0.08594, 0.4141, 0.08594, 0.4141, 0.08594, 0.4141, 0.08594, 0.4141, 0.08594, 0.4141, 0.08594, 0.4141, 0.08594, 0.4141, 0.08594, 0.4141, 0.08594, 0.4141, 0.08594, 0.4141, 0.08594, 0.4141, 0.08594, 0.4141, 0.08594, 0.4141, 0.08594, 0.4141, 0.08594, 0.4141, 0.08594, 0.4141, 0.08594, 0.4141, 0.08594, 0.4141, 0.08594, 0.4141, 0.08594, 0.4141, 0.08594, 0.4141, 0.08594, 0.4141, 0.08594, 0.4141, 0.08594, 0.4141, 0.08594, 0.4141, 0.08594, 0.4141, 0.08594, 0.4141, 0.08594, 0.4141, 0.08594, 0.4141, 0.08594, 0.4141, 0.08594, 0.4141, 0.08594, 0.3516, 0.08594, 0.3516, 0.08594, 0.3516, 0.08594, 0.3516, 0.08594, 0.3516, 0.08594, 0.3516, 0.08594, 0.3516, 0.08594, 0.3516, 0.08594, 0.3516, 0.08594, 0.3516, 0.08594, 0.3516, 0.08594, 0.3516, 0.08594, 0.3516, 0.08594, 0.3516, 0.08594, 0.3516, 0.08594, 0.3516, 0.08594, 0.3516, 0.08594, 0.3516, 0.08594, 0.3516, 0.08594, 0.3516, 0.08594, 0.3516, 0.08594, 0.3516, 0.08594, 0.3516, 0.08594, 0.3516, 0.08594, 0.3516, 0.08594, 0.3516, 0.08594, 0.3516, 0.08594, 0.3516, 0.08594, 0.3516, 0.08594, 0.3516, 0.08594, 0.3516, 0.08594, 0.3516, 0.08594, 0.4453, 0.6953, 0.4453, 0.6953, 0.4453, 0.6953, 0.4453, 0.6953, 0.3516, 0.08594, 0.3516, 0.08594, 0.3516, 0.08594, 0.3516, 0.08594, 0.3516, 0.08594, 0.3516, 0.08594, 0.3516, 0.08594, 0.3516, 0.08594, 0.3516, 0.08594, 0.3516, 0.08594, 0.3516, 0.08594, 0.3516, 0.08594, 0.3516, 0.08594, 0.3516, 0.08594, 0.3516, 0.08594, 0.3516, 0.08594, 0.4453, 0.6953, 0.4453, 0.6953, 0.4453, 0.6953, 0.4453, 0.6953, 0.4453, 0.6953, 0.4453, 0.6953, 0.4453, 0.6953, 0.4453, 0.6953, 0.4453, 0.6953, 0.4453, 0.6953, 0.4453, 0.6953, 0.4453, 0.6953, 0.4141, 0.08594, 0.4141, 0.08594, 0.4141, 0.08594, 0.4141, 0.08594, 0.4141, 0.08594, 0.4141, 0.08594, 0.4141, 0.08594, 0.4141, 0.08594, 0.4141, 0.08594, 0.4141, 0.08594, 0.4141, 0.08594, 0.4141, 0.08594, 0.4141, 0.08594, 0.4141, 0.08594, 0.4141, 0.08594, 0.4141, 0.08594, 0.4141, 0.08594, 0.4141, 0.08594, 0.4141, 0.08594, 0.4141, 0.08594, 0.4141, 0.08594, 0.4141, 0.08594, 0.4141, 0.08594, 0.4141, 0.08594, 0.4141, 0.08594, 0.4141, 0.08594, 0.4141, 0.08594, 0.4141, 0.08594, 0.4141, 0.08594, 0.4141, 0.08594, 0.4141, 0.08594, 0.4141, 0.08594, 0.4141, 0.08594, 0.4141, 0.08594, 0.4141, 0.08594, 0.4141, 0.08594, 0.4141, 0.08594, 0.4141, 0.08594, 0.4141, 0.08594, 0.4141, 0.08594, 0.4141, 0.08594, 0.4141, 0.08594, 0.4141, 0.08594, 0.4141, 0.08594, 0.4141, 0.08594, 0.4141, 0.08594, 0.4141, 0.08594, 0.4141, 0.08594, 0.4141, 0.08594, 0.4141, 0.08594, 0.4141, 0.08594, 0.4141, 0.08594, 0.4141, 0.08594, 0.4141, 0.08594, 0.4141, 0.08594, 0.4141, 0.08594, 0.4141, 0.08594, 0.4141, 0.08594, 0.4141, 0.08594, 0.4141, 0.08594, 0.4141, 0.08594, 0.4141, 0.08594, 0.4141, 0.08594, 0.4141, 0.08594, 0.4141, 0.08594, 0.4141, 0.08594, 0.4141, 0.08594, 0.4141, 0.08594, 0.4141, 0.08594, 0.4141, 0.08594, 0.4141, 0.08594, 0.4141, 0.08594, 0.4141, 0.08594, 0.4141, 0.08594, 0.4141, 0.08594, 0.4141, 0.08594, 0.4141, 0.08594, 0.4141, 0.08594, 0.4141, 0.08594, 0.4141, 0.08594, 0.4141, 0.08594, 0.4141, 0.08594, 0.4141, 0.08594, 0.4141, 0.08594, 0.4141, 0.08594, 0.4141, 0.08594, 0.4141, 0.08594, 0.4141, 0.08594, 0.4141, 0.08594, 0.4141, 0.08594, 0.4141, 0.08594, 0.4141, 0.08594, 0.4141, 0.08594, 0.4141, 0.08594, 0.4141, 0.08594, 0.4141, 0.08594, 0.4141, 0.08594, 0.4141, 0.08594, 0.4141, 0.08594, 0.4141, 0.08594, 0.4141, 0.08594, 0.4141, 0.08594, 0.4141, 0.08594, 0.4141, 0.08594, 0.4141, 0.08594, 0.4141, 0.08594, 0.4141, 0.08594, 0.4141, 0.08594, 0.4141, 0.08594, 0.4141, 0.08594, 0.4141, 0.08594, 0.4141, 0.08594, 0.4141, 0.08594, 0.4141, 0.08594, 0.4141, 0.08594, 0.4141, 0.08594, 0.4141, 0.08594, 0.4141, 0.08594, 0.4141, 0.08594, 0.4141, 0.08594, 0.4141, 0.08594, 0.4141, 0.08594, 0.4141, 0.08594, 0.4141, 0.08594, 0.4141, 0.08594, 0.4141, 0.08594, 0.4141, 0.08594, 0.4141, 0.08594, 0.4141, 0.08594, 0.4141, 0.08594, 0.4141, 0.08594, 0.4141, 0.08594, 0.4141, 0.08594, 0.4141, 0.08594, 0.4141, 0.08594, 0.4141, 0.08594, 0.4141, 0.08594, 0.4141, 0.08594, 0.4141, 0.08594, 0.4141, 0.08594, 0.4141, 0.08594, 0.4141, 0.08594, 0.4141, 0.08594, 0.4141, 0.08594, 0.4141, 0.08594, 0.4141, 0.08594, 0.4141, 0.08594, 0.4141, 0.08594, 0.4141, 0.08594, 0.4141, 0.08594, 0.4141, 0.08594, 0.4141, 0.08594, 0.4141, 0.08594, 0.4141, 0.08594, 0.4141, 0.08594, 0.4141, 0.08594, 0.4141, 0.08594, 0.4141, 0.08594, 0.4141, 0.08594, 0.4141, 0.08594, 0.4141, 0.08594, 0.4141, 0.08594, 0.4141, 0.08594, 0.4141, 0.08594, 0.4141, 0.08594, 0.4141, 0.08594, 0.4141, 0.08594, 0.4141, 0.08594, 0.4141, 0.08594, 0.4141, 0.08594, 0.4141, 0.08594, 0.4141, 0.08594, 0.4141, 0.08594, 0.4141, 0.08594, 0.4141, 0.08594, 0.4141, 0.08594, 0.4141, 0.08594, 0.4141, 0.08594, 0.4141, 0.08594, 0.4141, 0.08594, 0.4141, 0.08594, 0.4141, 0.08594, 0.4141, 0.08594, 0.4141, 0.08594, 0.4141, 0.08594, 0.4141, 0.08594, 0.4141, 0.08594, 0.4141, 0.08594, 0.4141, 0.08594, 0.4141, 0.08594, 0.4141, 0.08594, 0.4141, 0.08594, 0.4141, 0.08594, 0.4141, 0.08594, 0.4141, 0.08594, 0.4141, 0.08594, 0.4141, 0.08594, 0.4141, 0.08594, 0.4141, 0.08594, 0.4141, 0.08594, 0.4141, 0.08594, 0.4141, 0.08594, 0.4141, 0.08594, 0.4141, 0.08594, 0.4141, 0.08594, 0.4141, 0.08594, 0.4141, 0.08594, 0.4141, 0.08594, 0.4141, 0.08594, 0.4141, 0.08594, 0.4141, 0.08594, 0.4141, 0.08594, 0.4141, 0.08594, 0.4141, 0.08594, 0.4141, 0.08594, 0.4141, 0.08594, 0.4141, 0.08594, 0.4141, 0.08594, 0.4141, 0.08594, 0.4141, 0.08594, 0.4141, 0.08594, 0.4141, 0.08594, 0.4141, 0.08594, 0.4141, 0.08594, 0.4141, 0.08594, 0.4141, 0.08594, 0.4141, 0.08594, 0.4141, 0.08594, 0.4141, 0.08594, 0.4141, 0.08594, 0.4141, 0.08594, 0.4141, 0.08594, 0.4141, 0.08594, 0.4141, 0.08594, 0.4141, 0.08594, 0.4141, 0.08594, 0.4141, 0.08594, 0.4141, 0.08594, 0.4141, 0.08594, 0.4141, 0.08594, 0.4141, 0.08594, 0.4141, 0.08594, 0.4141, 0.08594, 0.4141, 0.08594, 0.4141, 0.08594, 0.4141, 0.08594, 0.4141, 0.08594, 0.4141, 0.08594, 0.4141, 0.08594, 0.4141, 0.08594, 0.4141, 0.08594, 0.4141, 0.08594, 0.4141, 0.08594, 0.4141, 0.08594, 0.4141, 0.08594, 0.4141, 0.08594, 0.4141, 0.08594, 0.4141, 0.08594, 0.4141, 0.08594, 0.4141, 0.08594, 0.4141, 0.08594, 0.4141, 0.08594, 0.4141, 0.08594, 0.4141, 0.08594, 0.4141, 0.08594, 0.4141, 0.08594, 0.4141, 0.08594, 0.4141, 0.08594, 0.4141, 0.08594, 0.4141, 0.08594, 0.4141, 0.08594, 0.4141, 0.08594, 0.4141, 0.08594, 0.4141, 0.08594, 0.4141, 0.08594, 0.4141, 0.08594, 0.4141, 0.08594, 0.4141, 0.08594, 0.4141, 0.08594, 0.4141, 0.08594, 0.4141, 0.08594, 0.4141, 0.08594, 0.4141, 0.08594, 0.4141, 0.08594, 0.4141, 0.08594, 0.4141, 0.08594, 0.4141, 0.08594, 0.4141, 0.08594, 0.4141, 0.08594, 0.4141, 0.08594, 0.4141, 0.08594, 0.4141, 0.08594, 0.4141, 0.08594, 0.4141, 0.08594, 0.4141, 0.08594, 0.4141, 0.08594, 0.4141, 0.08594, 0.4141, 0.08594, 0.4141, 0.08594, 0.4141, 0.08594, 0.4141, 0.08594, 0.4141, 0.08594, 0.4141, 0.08594, 0.4141, 0.08594, 0.4141, 0.08594, 0.4141, 0.08594, 0.4141, 0.08594, 0.4141, 0.08594, 0.4141, 0.08594, 0.4141, 0.08594, 0.4141, 0.08594, 0.4141, 0.08594, 0.4141, 0.08594, 0.4141, 0.08594, 0.4141, 0.08594, 0.4141, 0.08594, 0.4141, 0.08594, 0.4141, 0.08594, 0.4141, 0.08594, 0.4141, 0.08594, 0.4141, 0.08594, 0.4141, 0.08594, 0.4141, 0.08594, 0.4141, 0.08594, 0.4141, 0.08594, 0.4141, 0.08594, 0.4141, 0.08594, 0.4141, 0.08594, 0.4141, 0.08594, 0.4141, 0.08594, 0.4141, 0.08594, 0.4141, 0.08594, 0.4141, 0.08594, 0.4141, 0.08594, 0.4141, 0.08594, 0.4141, 0.08594, 0.4141, 0.08594, 0.4141, 0.08594, 0.4141, 0.08594, 0.4141, 0.08594, 0.4141, 0.08594, 0.4141, 0.08594, 0.4141, 0.08594, 0.4141, 0.08594, 0.4141, 0.08594, 0.4141, 0.08594, 0.4141, 0.08594, 0.4141, 0.08594, 0.4141, 0.08594, 0.4141, 0.08594, 0.4141, 0.08594, 0.4141, 0.08594, 0.4141, 0.08594, 0.4141, 0.08594, 0.4141, 0.08594, 0.4141, 0.08594, 0.4141, 0.08594, 0.4141, 0.08594, 0.4141, 0.08594, 0.4141, 0.08594, 0.4141, 0.08594, 0.4141, 0.08594, 0.4141, 0.08594, 0.4141, 0.08594, 0.4141, 0.08594, 0.4141, 0.08594, 0.4141, 0.08594, 0.4141, 0.08594, 0.4141, 0.08594, 0.4141, 0.08594, 0.4141, 0.08594, 0.4141, 0.08594, 0.4141, 0.08594, 0.4141, 0.08594, 0.4141, 0.08594, 0.4141, 0.08594, 0.4141, 0.08594, 0.4141, 0.08594, 0.4141, 0.08594, 0.4141, 0.08594, 0.4141, 0.08594, 0.4141, 0.08594, 0.4141, 0.08594, 0.4141, 0.08594, 0.4141, 0.08594, 0.4141, 0.08594, 0.4141, 0.08594, 0.4141, 0.08594, 0.4141, 0.08594, 0.4141, 0.08594, 0.4141, 0.08594, 0.4141, 0.08594, 0.4141, 0.08594, 0.4141, 0.08594, 0.4141, 0.08594, 0.4141, 0.08594, 0.4141, 0.08594, 0.4141, 0.08594, 0.4141, 0.08594, 0.4141, 0.08594, 0.4141, 0.08594, 0.4141, 0.08594, 0.4141, 0.08594, 0.4141, 0.08594, 0.4141, 0.08594, 0.4141, 0.08594, 0.4141, 0.08594, 0.4141, 0.08594, 0.4141, 0.08594, 0.4141, 0.08594, 0.4141, 0.08594, 0.4141, 0.08594, 0.4141, 0.08594, 0.4141, 0.08594, 0.4141, 0.08594, 0.4141, 0.08594, 0.4141, 0.08594, 0.4141, 0.08594, 0.4141, 0.08594, 0.4141, 0.08594, 0.4141, 0.08594, 0.4141, 0.08594, 0.4141, 0.08594, 0.4141, 0.08594, 0.4141, 0.08594, 0.4141, 0.08594, 0.4141, 0.08594, 0.4141, 0.08594, 0.4141, 0.08594, 0.4141, 0.08594, 0.4141, 0.08594, 0.4141, 0.08594, 0.4141, 0.08594, 0.4141, 0.08594, 0.4141, 0.08594, 0.4141, 0.08594, 0.4141, 0.08594, 0.4141, 0.08594, 0.4141, 0.08594, 0.4141, 0.08594, 0.4141, 0.08594, 0.4141, 0.08594, 0.4141, 0.08594, 0.4141, 0.08594, 0.4141, 0.08594, 0.4141, 0.08594, 0.4141, 0.08594, 0.4141, 0.08594, 0.4141, 0.08594, 0.4141, 0.08594, 0.4141, 0.08594, 0.4141, 0.08594, 0.4141, 0.08594, 0.4141, 0.08594, 0.4141, 0.08594, 0.4141, 0.08594, 0.4141, 0.08594, 0.4141, 0.08594, 0.4141, 0.08594, 0.4141, 0.08594, 0.4141, 0.08594, 0.4141, 0.08594, 0.4141, 0.08594, 0.4141, 0.08594, 0.4141, 0.08594, 0.4141, 0.08594, 0.4141, 0.08594, 0.4141, 0.08594, 0.4141, 0.08594, 0.4141, 0.08594, 0.4141, 0.08594, 0.4141, 0.08594, 0.4141, 0.08594, 0.4141, 0.08594, 0.4141, 0.08594, 0.4141, 0.08594])
me_cube_018.materials.append(mat_material_001)
me_cube_018.use_remesh_fix_poles = True
me_cube_018.use_remesh_preserve_attributes = False
me_cube_018.use_mirror_vertex_groups = False
me_cube_018.update()
me_cube_018.normals_split_custom_set([tuple(v) for v in zip(*[iter([0.0, 0.0, -1.0, 0.0, 0.0, -1.0, 0.0, 0.0, -1.0, 0.0, 0.0, -1.0, 9.466e-09, 0.0, -1.0, 9.466e-09, 0.0, -1.0, 9.466e-09, 0.0, -1.0, 9.466e-09, 0.0, -1.0, 0.7344, -0.05007, 0.6769, 0.7344, -0.05007, 0.6769, 0.7344, -0.05007, 0.6769, 0.7344, -0.05007, 0.6769, 0.0, -0.9154, 0.4026, 0.0, -0.9154, 0.4026, 0.0, -0.9154, 0.4026, -3.328e-07, 1.0, -5.489e-08, -3.328e-07, 1.0, -5.489e-08, -3.328e-07, 1.0, -5.489e-08, -3.328e-07, 1.0, -5.489e-08, 2.184e-07, -1.0, 7.094e-08, 2.184e-07, -1.0, 7.094e-08, 2.184e-07, -1.0, 7.094e-08, 2.184e-07, -1.0, 7.094e-08, -0.9854, 0.0, -0.17, -0.9854, 0.0, -0.17, -0.9854, 0.0, -0.17, -0.9854, 0.0, -0.17, -0.9996, 5.071e-08, 0.02691, -0.9996, 5.071e-08, 0.02691, -0.9996, 5.071e-08, 0.02691, -0.9996, 5.071e-08, 0.02691, 0.9978, -5.146e-08, -0.06563, 0.9978, -5.146e-08, -0.06563, 0.9978, -5.146e-08, -0.06563, 0.9978, -5.146e-08, -0.06563, 0.9854, 0.0, -0.17, 0.9854, 0.0, -0.17, 0.9854, 0.0, -0.17, 0.9854, 0.0, -0.17, 3.028e-07, -1.0, 1.802e-08, 3.028e-07, -1.0, 1.802e-08, 3.028e-07, -1.0, 1.802e-08, 3.028e-07, -1.0, 1.802e-08, 2.629e-07, -1.0, 4.966e-08, 2.629e-07, -1.0, 4.966e-08, 2.629e-07, -1.0, 4.966e-08, 2.629e-07, -1.0, 4.966e-08, 0.0, 1.0, 1.021e-07, 0.0, 1.0, 1.021e-07, 0.0, 1.0, 1.021e-07, 0.0, 1.0, 1.021e-07, 0.0, 1.0, -7.478e-08, 0.0, 1.0, -7.478e-08, 0.0, 1.0, -7.478e-08, 0.0, 1.0, -7.478e-08, 0.9917, 0.0, -0.1286, 0.9917, 0.0, -0.1286, 0.9917, 0.0, -0.1286, 0.9917, 0.0, -0.1286, -0.9978, 1.366e-07, -0.06563, -0.9978, 1.366e-07, -0.06563, -0.9978, 1.366e-07, -0.06563, -0.9978, 1.366e-07, -0.06563, -0.9917, -2.856e-07, -0.1286, -0.9917, -2.856e-07, -0.1286, -0.9917, -2.856e-07, -0.1286, -0.9917, -2.856e-07, -0.1286, -3.952e-07, 1.0, 3.07e-07, -3.952e-07, 1.0, 3.07e-07, -3.952e-07, 1.0, 3.07e-07, -3.952e-07, 1.0, 3.07e-07, 2.21e-07, -1.0, 1.965e-07, 2.21e-07, -1.0, 1.965e-07, 2.21e-07, -1.0, 1.965e-07, 2.21e-07, -1.0, 1.965e-07, -0.9539, -1.89e-07, 0.3001, -0.9539, -1.89e-07, 0.3001, -0.9539, -1.89e-07, 0.3001, -0.9539, -1.89e-07, 0.3001, -3.243e-07, 1.0, 2.655e-07, -3.243e-07, 1.0, 2.655e-07, -3.243e-07, 1.0, 2.655e-07, -3.243e-07, 1.0, 2.655e-07, 0.9996, 1.769e-07, 0.02691, 0.9996, 1.769e-07, 0.02691, 0.9996, 1.769e-07, 0.02691, 0.9996, 1.769e-07, 0.02691, 2.379e-07, -1.0, -6.82e-09, 2.379e-07, -1.0, -6.82e-09, 2.379e-07, -1.0, -6.82e-09, 2.379e-07, -1.0, -6.82e-09, -0.896, -1.316e-07, 0.444, -0.896, -1.316e-07, 0.444, -0.896, -1.316e-07, 0.444, -0.896, -1.316e-07, 0.444, 0.9539, 0.0, 0.3001, 0.9539, 0.0, 0.3001, 0.9539, 0.0, 0.3001, 0.9539, 0.0, 0.3001, -0.8807, -0.2431, 0.4066, -0.8807, -0.2431, 0.4066, -0.8807, -0.2431, 0.4066, -0.8807, -0.2431, 0.4066, -0.8203, -2.353e-07, 0.5719, -0.8203, -2.353e-07, 0.5719, -0.8203, -2.353e-07, 0.5719, -0.8203, -2.353e-07, 0.5719, -4.631e-07, 1.0, 0.0, -4.631e-07, 1.0, 0.0, -4.631e-07, 1.0, 0.0, 0.896, 2.104e-07, 0.444, 0.896, 2.104e-07, 0.444, 0.896, 2.104e-07, 0.444, 0.896, 2.104e-07, 0.444, -0.7138, -0.09516, 0.6939, -0.7138, -0.09516, 0.6939, -0.7138, -0.09516, 0.6939, -0.7138, -0.09516, 0.6939, -0.7344, -0.05007, 0.6769, -0.7344, -0.05007, 0.6769, -0.7344, -0.05007, 0.6769, -0.7344, -0.05007, 0.6769, 2.666e-07, -1.0, 8.119e-08, 2.666e-07, -1.0, 8.119e-08, 2.666e-07, -1.0, 8.119e-08, 2.666e-07, -1.0, 8.119e-08, -3.795e-07, 1.0, -4.623e-07, -3.795e-07, 1.0, -4.623e-07, -3.795e-07, 1.0, -4.623e-07, -3.795e-07, 1.0, -4.623e-07, -3.795e-07, 1.0, -4.623e-07, -3.795e-07, 1.0, -4.623e-07, 2.884e-07, -1.0, 3.546e-08, 2.884e-07, -1.0, 3.546e-08, 2.884e-07, -1.0, 3.546e-08, 2.884e-07, -1.0, 3.546e-08, 0.0, 1.0, 5.8e-07, 0.0, 1.0, 5.8e-07, 0.0, 1.0, 5.8e-07, 0.0, 1.0, 5.8e-07, -7.777e-08, 0.0, -1.0, -7.777e-08, 0.0, -1.0, -7.777e-08, 0.0, -1.0, -7.777e-08, 0.0, -1.0, -4.585e-07, 1.0, 0.0, -4.585e-07, 1.0, 0.0, -4.585e-07, 1.0, 0.0, -4.585e-07, 1.0, 0.0, 0.7138, -0.09395, 0.694, 0.7138, -0.09395, 0.694, 0.7138, -0.09395, 0.694, 0.7138, -0.09395, 0.694, -8.645e-07, 1.0, 0.0, -8.645e-07, 1.0, 0.0, -8.645e-07, 1.0, 0.0, -8.645e-07, 1.0, 0.0, -0.8271, -0.1652, 0.5372, -0.8271, -0.1652, 0.5372, -0.8271, -0.1652, 0.5372, -0.8271, -0.1652, 0.5372, -7.868e-07, 1.0, -7.894e-08, -7.868e-07, 1.0, -7.894e-08, -7.868e-07, 1.0, -7.894e-08, -7.868e-07, 1.0, -7.894e-08, 0.8902, -0.3734, 0.2609, 0.8902, -0.3734, 0.2609, 0.8902, -0.3734, 0.2609, 0.8902, -0.3734, 0.2609, -1.888e-07, 1.0, 0.0, -1.888e-07, 1.0, 0.0, -1.888e-07, 1.0, 0.0, -1.888e-07, 1.0, 0.0, -1.888e-07, 1.0, 0.0, -1.888e-07, 1.0, 0.0, -2.192e-07, 0.0, -1.0, -2.192e-07, 0.0, -1.0, -2.192e-07, 0.0, -1.0, -2.192e-07, 0.0, -1.0, -3.861e-07, 1.0, 2.122e-08, -3.861e-07, 1.0, 2.122e-08, -3.861e-07, 1.0, 2.122e-08, -3.861e-07, 1.0, 2.122e-08, -0.9076, -0.4053, -0.1096, -0.9076, -0.4053, -0.1096, -0.9076, -0.4053, -0.1096, -0.9076, -0.4053, -0.1096, 0.0, 1.0, -2.256e-07, 0.0, 1.0, -2.256e-07, 0.0, 1.0, -2.256e-07, 0.0, 1.0, -2.256e-07, 0.8203, 3.137e-07, 0.5719, 0.8203, 3.137e-07, 0.5719, 0.8203, 3.137e-07, 0.5719, 0.8203, 3.137e-07, 0.5719, 0.0, 1.0, 0.0, 0.0, 1.0, 0.0, 0.0, 1.0, 0.0, 0.0, 1.0, 0.0, 0.9854, 3.493e-07, -0.17, 0.9854, 3.493e-07, -0.17, 0.9854, 3.493e-07, -0.17, 0.9854, 3.493e-07, -0.17, -0.8897, -0.3747, 0.2608, -0.8897, -0.3747, 0.2608, -0.8897, -0.3747, 0.2608, -0.8897, -0.3747, 0.2608, -4.601e-07, 1.0, 1.606e-06, -4.601e-07, 1.0, 1.606e-06, -4.601e-07, 1.0, 1.606e-06, -4.601e-07, 1.0, 1.606e-06, 2.704e-07, -1.0, 5.601e-08, 2.704e-07, -1.0, 5.601e-08, 2.704e-07, -1.0, 5.601e-08, 2.704e-07, -1.0, 5.601e-08, -0.9854, -3.159e-07, -0.17, -0.9854, -3.159e-07, -0.17, -0.9854, -3.159e-07, -0.17, -0.9854, -3.159e-07, -0.17, 0.896, 0.0, 0.444, 0.896, 0.0, 0.444, 0.896, 0.0, 0.444, 0.896, 0.0, 0.444, -2.967e-07, 1.0, -1.942e-07, -2.967e-07, 1.0, -1.942e-07, -2.967e-07, 1.0, -1.942e-07, -2.967e-07, 1.0, -1.942e-07, 0.8273, -0.1638, 0.5373, 0.8273, -0.1638, 0.5373, 0.8273, -0.1638, 0.5373, 0.8273, -0.1638, 0.5373, 0.0, 0.0, -1.0, 0.0, 0.0, -1.0, 0.0, 0.0, -1.0, 0.0, 0.0, -1.0, -0.8964, -0.4398, -0.05493, -0.8964, -0.4398, -0.05493, -0.8964, -0.4398, -0.05493, -0.8964, -0.4398, -0.05493, 0.881, -0.2416, 0.4068, 0.881, -0.2416, 0.4068, 0.881, -0.2416, 0.4068, 0.881, -0.2416, 0.4068, 0.9242, -0.3519, -0.1486, 0.9242, -0.3519, -0.1486, 0.9242, -0.3519, -0.1486, 0.9242, -0.3519, -0.1486, 0.9082, -0.404, -0.1097, 0.9082, -0.404, -0.1097, 0.9082, -0.404, -0.1097, 0.9082, -0.404, -0.1097, 0.897, -0.4386, -0.05497, 0.897, -0.4386, -0.05497, 0.897, -0.4386, -0.05497, 0.897, -0.4386, -0.05497, -0.8942, -0.447, 0.02243, -0.8942, -0.447, 0.02243, -0.8942, -0.447, 0.02243, -0.8942, -0.447, 0.02243, -0.8718, -0.2794, 0.4025, -0.8718, -0.2794, 0.4025, -0.8718, -0.2794, 0.4025, -0.8718, -0.2794, 0.4025, -0.935, -0.3212, -0.1503, -0.935, -0.3212, -0.1503, -0.935, -0.3212, -0.1503, -0.935, -0.3212, -0.1503, 0.8948, -0.4458, 0.02244, 0.8948, -0.4458, 0.02244, 0.8948, -0.4458, 0.02244, 0.8948, -0.4458, 0.02244, 0.8721, -0.278, 0.4027, 0.8721, -0.278, 0.4027, 0.8721, -0.278, 0.4027, 0.8721, -0.278, 0.4027, -0.9237, -0.3532, -0.1485, -0.9237, -0.3532, -0.1485, -0.9237, -0.3532, -0.1485, -0.9237, -0.3532, -0.1485, 0.9355, -0.3198, -0.1504, 0.9355, -0.3198, -0.1504, 0.9355, -0.3198, -0.1504, 0.9355, -0.3198, -0.1504, -0.896, -2.104e-07, 0.444, -0.896, -2.104e-07, 0.444, -0.896, -2.104e-07, 0.444, -0.896, -2.104e-07, 0.444, 0.7836, -0.6133, -0.09933, 0.7836, -0.6133, -0.09933, 0.7836, -0.6133, -0.09933, 0.7836, -0.6133, -0.09933, -0.7486, -0.6562, -0.0949, -0.7486, -0.6562, -0.0949, -0.7486, -0.6562, -0.0949, -0.7486, -0.6562, -0.0949, 0.7749, -0.5656, 0.2821, 0.7749, -0.5656, 0.2821, 0.7749, -0.5656, 0.2821, 0.7749, -0.5656, 0.2821, 0.6591, -0.752, 0.01304, 0.6591, -0.752, 0.01304, 0.6591, -0.752, 0.01304, 0.6591, -0.752, 0.01304, -0.7818, -0.6156, -0.0991, -0.7818, -0.6156, -0.0991, -0.7818, -0.6156, -0.0991, -0.7818, -0.6156, -0.0991, -0.7733, -0.5681, 0.2816, -0.7733, -0.5681, 0.2816, -0.7733, -0.5681, 0.2816, -0.7733, -0.5681, 0.2816, -0.6576, -0.7533, 0.01301, -0.6576, -0.7533, 0.01301, -0.6576, -0.7533, 0.01301, -0.6576, -0.7533, 0.01301, 0.6658, -0.7455, -0.03217, 0.6658, -0.7455, -0.03217, 0.6658, -0.7455, -0.03217, 0.6658, -0.7455, -0.03217, 0.6989, -0.7121, -0.06658, 0.6989, -0.7121, -0.06658, 0.6989, -0.7121, -0.06658, 0.6989, -0.7121, -0.06658, 0.7503, -0.6542, -0.09512, 0.7503, -0.6542, -0.09512, 0.7503, -0.6542, -0.09512, 0.7503, -0.6542, -0.09512, 0.8093, -0.5082, 0.2947, 0.8093, -0.5082, 0.2947, 0.8093, -0.5082, 0.2947, 0.8093, -0.5082, 0.2947, -0.6642, -0.7468, -0.0321, -0.6642, -0.7468, -0.0321, -0.6642, -0.7468, -0.0321, -0.6642, -0.7468, -0.0321, 0.8254, -0.3741, 0.4228, 0.8254, -0.3741, 0.4228, 0.8254, -0.3741, 0.4228, 0.8254, -0.3741, 0.4228, -0.7098, -0.685, 0.1641, -0.7098, -0.685, 0.1641, -0.7098, -0.685, 0.1641, -0.7098, -0.685, 0.1641, -0.6973, -0.7137, -0.06643, -0.6973, -0.7137, -0.06643, -0.6973, -0.7137, -0.06643, -0.6973, -0.7137, -0.06643, 0.7114, -0.6833, 0.1644, 0.7114, -0.6833, 0.1644, 0.7114, -0.6833, 0.1644, 0.7114, -0.6833, 0.1644, -0.8242, -0.3774, 0.4222, -0.8242, -0.3774, 0.4222, -0.8242, -0.3774, 0.4222, -0.8242, -0.3774, 0.4222, 0.6769, -0.2565, 0.6899, 0.6769, -0.2565, 0.6899, 0.6769, -0.2565, 0.6899, 0.6769, -0.2565, 0.6899, -0.6764, -0.2594, 0.6893, -0.6764, -0.2594, 0.6893, -0.6764, -0.2594, 0.6893, -0.6764, -0.2594, 0.6893, -0.8077, -0.511, 0.2941, -0.8077, -0.511, 0.2941, -0.8077, -0.511, 0.2941, -0.8077, -0.511, 0.2941, -0.6911, -0.6971, 0.191, -0.6911, -0.6971, 0.191, -0.6911, -0.6971, 0.191, -0.6911, -0.6971, 0.191, -0.5183, -0.5343, 0.6677, -0.5183, -0.5343, 0.6677, -0.5183, -0.5343, 0.6677, -0.5183, -0.5343, 0.6677, 0.522, -0.5247, 0.6725, 0.522, -0.5247, 0.6725, 0.522, -0.5247, 0.6725, 0.522, -0.5247, 0.6725, -0.7697, -0.5639, 0.2993, -0.7697, -0.5639, 0.2993, -0.7697, -0.5639, 0.2993, -0.7697, -0.5639, 0.2993, 0.55, -0.8295, 0.09653, 0.55, -0.8295, 0.09653, 0.55, -0.8295, 0.09653, 0.55, -0.8295, 0.09653, -0.5235, -0.8512, -0.03786, -0.5235, -0.8512, -0.03786, -0.5235, -0.8512, -0.03786, -0.5235, -0.8512, -0.03786, -0.5436, -0.8339, 0.0954, -0.5436, -0.8339, 0.0954, -0.5436, -0.8339, 0.0954, -0.5436, -0.8339, 0.0954, 0.7783, -0.5501, 0.3027, 0.7783, -0.5501, 0.3027, 0.7783, -0.5501, 0.3027, 0.7783, -0.5501, 0.3027, -0.4886, -0.8723, -0.01793, -0.4886, -0.8723, -0.01793, -0.4886, -0.8723, -0.01793, -0.4886, -0.8723, -0.01793, 0.6997, -0.6878, 0.1934, 0.6997, -0.6878, 0.1934, 0.6997, -0.6878, 0.1934, 0.6997, -0.6878, 0.1934, 0.5892, -0.806, -0.0567, 0.5892, -0.806, -0.0567, 0.5892, -0.806, -0.0567, 0.5892, -0.806, -0.0567, 0.5295, -0.8474, -0.0383, 0.5295, -0.8474, -0.0383, 0.5295, -0.8474, -0.0383, 0.5295, -0.8474, -0.0383, 0.494, -0.8693, -0.01813, 0.494, -0.8693, -0.01813, 0.494, -0.8693, -0.01813, 0.494, -0.8693, -0.01813, -0.4817, -0.8763, 0.007234, -0.4817, -0.8763, 0.007234, -0.4817, -0.8763, 0.007234, -0.4817, -0.8763, 0.007234, -0.6396, -0.7481, 0.1768, -0.6396, -0.7481, 0.1768, -0.6396, -0.7481, 0.1768, -0.6396, -0.7481, 0.1768, -0.6226, -0.7802, -0.05992, -0.6226, -0.7802, -0.05992, -0.6226, -0.7802, -0.05992, -0.6226, -0.7802, -0.05992, 0.487, -0.8734, 0.007313, 0.487, -0.8734, 0.007313, 0.487, -0.8734, 0.007313, 0.487, -0.8734, 0.007313, 0.6475, -0.7407, 0.179, 0.6475, -0.7407, 0.179, 0.6475, -0.7407, 0.179, 0.6475, -0.7407, 0.179, -0.582, -0.8112, -0.05601, -0.582, -0.8112, -0.05601, -0.582, -0.8112, -0.05601, -0.582, -0.8112, -0.05601, 0.6305, -0.7738, -0.06068, 0.6305, -0.7738, -0.06068, 0.6305, -0.7738, -0.06068, 0.6305, -0.7738, -0.06068, 0.1993, -0.9798, -0.01488, 0.1993, -0.9798, -0.01488, 0.1993, -0.9798, -0.01488, 0.1993, -0.9798, -0.01488, -0.1786, -0.9838, -0.01334, -0.1786, -0.9838, -0.01334, -0.1786, -0.9838, -0.01334, -0.1786, -0.9838, -0.01334, 0.2129, -0.976, 0.04565, 0.2129, -0.976, 0.04565, 0.2129, -0.976, 0.04565, 0.2129, -0.976, 0.04565, 0.1382, -0.9904, 0.00161, 0.1382, -0.9904, 0.00161, 0.1382, -0.9904, 0.00161, 0.1382, -0.9904, 0.00161, -0.1981, -0.9801, -0.01479, -0.1981, -0.9801, -0.01479, -0.1981, -0.9801, -0.01479, -0.1981, -0.9801, -0.01479, -0.2115, -0.9763, 0.04535, -0.2115, -0.9763, 0.04535, -0.2115, -0.9763, 0.04535, -0.2115, -0.9763, 0.04535, -0.1376, -0.9905, 0.001603, -0.1376, -0.9905, 0.001603, -0.1376, -0.9905, 0.001603, -0.1376, -0.9905, 0.001603, 0.1408, -0.99, -0.004006, 0.1408, -0.99, -0.004006, 0.1408, -0.99, -0.004006, 0.1408, -0.99, -0.004006, 0.1544, -0.988, -0.008661, 0.1544, -0.988, -0.008661, 0.1544, -0.988, -0.008661, 0.1544, -0.988, -0.008661, 0.1796, -0.9836, -0.01341, 0.1796, -0.9836, -0.01341, 0.1796, -0.9836, -0.01341, 0.1796, -0.9836, -0.01341, 0.2454, -0.968, 0.05263, 0.2454, -0.968, 0.05263, 0.2454, -0.968, 0.05263, 0.2454, -0.968, 0.05263, -0.1402, -0.9901, -0.003989, -0.1402, -0.9901, -0.003989, -0.1402, -0.9901, -0.003989, -0.1402, -0.9901, -0.003989, 0.3298, -0.9388, 0.09949, 0.3298, -0.9388, 0.09949, 0.3298, -0.9388, 0.09949, 0.3298, -0.9388, 0.09949, -0.1627, -0.9864, 0.02214, -0.1627, -0.9864, 0.02214, -0.1627, -0.9864, 0.02214, -0.1627, -0.9864, 0.02214, -0.1537, -0.9881, -0.00862, -0.1537, -0.9881, -0.00862, -0.1537, -0.9881, -0.00862, -0.1537, -0.9881, -0.00862, 0.1635, -0.9863, 0.02225, 0.1635, -0.9863, 0.02225, 0.1635, -0.9863, 0.02225, 0.1635, -0.9863, 0.02225, -0.3267, -0.94, 0.09853, -0.3267, -0.94, 0.09853, -0.3267, -0.94, 0.09853, -0.3267, -0.94, 0.09853, 0.1303, -0.9214, 0.366, 0.1303, -0.9214, 0.366, 0.1303, -0.9214, 0.366, 0.1303, -0.9214, 0.366, -0.1298, -0.9221, 0.3646, -0.1298, -0.9221, 0.3646, -0.1298, -0.9221, 0.3646, -0.1298, -0.9221, 0.3646, -0.2436, -0.9685, 0.05224, -0.2436, -0.9685, 0.05224, -0.2436, -0.9685, 0.05224, -0.2436, -0.9685, 0.05224, -2.846e-07, 1.0, -5.047e-08, -2.846e-07, 1.0, -5.047e-08, -2.846e-07, 1.0, -5.047e-08, -2.846e-07, 1.0, -5.047e-08, -2.846e-07, 1.0, -5.047e-08, -2.846e-07, 1.0, -5.047e-08, -2.846e-07, 1.0, -5.047e-08, -2.846e-07, 1.0, -5.047e-08, -2.846e-07, 1.0, -5.047e-08, -2.846e-07, 1.0, -5.047e-08, -2.846e-07, 1.0, -5.047e-08, -2.846e-07, 1.0, -5.047e-08, -2.846e-07, 1.0, -5.047e-08, -2.846e-07, 1.0, -5.047e-08, -2.846e-07, 1.0, -5.047e-08, -2.846e-07, 1.0, -5.047e-08, -0.6641, 0.5408, -0.5162, -0.6641, 0.5408, -0.5162, -0.6641, 0.5408, -0.5162, -0.6641, 0.5408, -0.5162, 0.9302, 0.3556, 0.09117, 0.9302, 0.3556, 0.09117, 0.9302, 0.3556, 0.09117, 0.9302, 0.3556, 0.09117, -0.3842, 0.5745, -0.7227, -0.3842, 0.5745, -0.7227, -0.3842, 0.5745, -0.7227, -0.3842, 0.5745, -0.7227, -1.169e-08, 0.3921, 0.9199, -1.169e-08, 0.3921, 0.9199, -1.169e-08, 0.3921, 0.9199, -1.169e-08, 0.3921, 0.9199, 0.6676, 0.54, -0.5126, 0.6676, 0.54, -0.5126, 0.6676, 0.54, -0.5126, 0.6676, 0.54, -0.5126, -0.9205, 0.388, 0.04671, -0.9205, 0.388, 0.04671, -0.9205, 0.388, 0.04671, -0.9205, 0.388, 0.04671, 0.3851, 0.5749, -0.7219, 0.3851, 0.5749, -0.7219, 0.3851, 0.5749, -0.7219, 0.3851, 0.5749, -0.7219, -0.9186, 0.3946, -0.01908, -0.9186, 0.3946, -0.01908, -0.9186, 0.3946, -0.01908, -0.9186, 0.3946, -0.01908, 0.9211, 0.3867, 0.0458, 0.9211, 0.3867, 0.0458, 0.9211, 0.3867, 0.0458, 0.9211, 0.3867, 0.0458, 0.9193, 0.3932, -0.01871, 0.9193, 0.3932, -0.01871, 0.9193, 0.3932, -0.01871, 0.9193, 0.3932, -0.01871, 0.0, 0.5879, -0.8089, 0.0, 0.5879, -0.8089, 0.0, 0.5879, -0.8089, 0.0, 0.5879, -0.8089, -0.9308, 0.3357, 0.1443, -0.9308, 0.3357, 0.1443, -0.9308, 0.3357, 0.1443, -0.9308, 0.3357, 0.1443, -0.8711, 0.4119, -0.2675, -0.8711, 0.4119, -0.2675, -0.8711, 0.4119, -0.2675, -0.8711, 0.4119, -0.2675, 0.9314, 0.3355, 0.1415, 0.9314, 0.3355, 0.1415, 0.9314, 0.3355, 0.1415, 0.9314, 0.3355, 0.1415, 2.949e-07, -1.0, 2.036e-07, 2.949e-07, -1.0, 2.036e-07, 2.949e-07, -1.0, 2.036e-07, 2.949e-07, -1.0, 2.036e-07, 7.471e-08, 7.125e-14, 1.0, 7.471e-08, 7.125e-14, 1.0, 7.471e-08, 7.125e-14, 1.0, 7.471e-08, 7.125e-14, 1.0, -2.458e-07, 1.0, 9.397e-08, -2.458e-07, 1.0, 9.397e-08, -2.458e-07, 1.0, 9.397e-08, -2.458e-07, 1.0, 9.397e-08, -4.871e-08, 0.0, -1.0, -4.871e-08, 0.0, -1.0, -4.871e-08, 0.0, -1.0, -4.871e-08, 0.0, -1.0, 0.8732, 0.4105, -0.2627, 0.8732, 0.4105, -0.2627, 0.8732, 0.4105, -0.2627, 0.8732, 0.4105, -0.2627, -0.9297, 0.3564, 0.093, -0.9297, 0.3564, 0.093, -0.9297, 0.3564, 0.093, -0.9297, 0.3564, 0.093, 2.949e-07, -1.0, 2.976e-07, 2.949e-07, -1.0, 2.976e-07, 2.949e-07, -1.0, 2.976e-07, 2.949e-07, -1.0, 2.976e-07, 2.49e-08, 0.0, 1.0, 2.49e-08, 0.0, 1.0, 2.49e-08, 0.0, 1.0, 2.49e-08, 0.0, 1.0, -2.458e-07, 1.0, 9.397e-08, -2.458e-07, 1.0, 9.397e-08, -2.458e-07, 1.0, 9.397e-08, -2.458e-07, 1.0, 9.397e-08, -4.871e-08, 0.0, -1.0, -4.871e-08, 0.0, -1.0, -4.871e-08, 0.0, -1.0, -4.871e-08, 0.0, -1.0, 2.607e-07, -1.0, 0.0, 2.607e-07, -1.0, 0.0, 2.607e-07, -1.0, 0.0, 2.607e-07, -1.0, 0.0, 0.0, 0.0, 1.0, 0.0, 0.0, 1.0, 0.0, 0.0, 1.0, 0.0, 0.0, 1.0, -2.204e-07, 1.0, 5.78e-08, -2.204e-07, 1.0, 5.78e-08, -2.204e-07, 1.0, 5.78e-08, -2.204e-07, 1.0, 5.78e-08, 0.0, 0.0, -1.0, 0.0, 0.0, -1.0, 0.0, 0.0, -1.0, 0.0, 0.0, -1.0, -0.9999, -2.528e-07, -0.01112, -0.9999, -2.528e-07, -0.01112, -0.9999, -2.528e-07, -0.01112, -0.9999, -2.528e-07, -0.01112, -0.9999, -0.007007, -0.007305, -0.9999, -0.007007, -0.007305, -0.9999, -0.007007, -0.007305, -0.9999, -0.007007, -0.007305, -0.9999, -0.007007, -0.007305, 0.9999, -0.007151, -0.007456, 0.9999, -0.007151, -0.007456, 0.9999, -0.007151, -0.007456, 0.9999, -0.007151, -0.007456, 0.9999, -0.007151, -0.007456, 0.6229, 0.1754, 0.7624, 0.6229, 0.1754, 0.7624, 0.6229, 0.1754, 0.7624, 0.6229, 0.1754, 0.7624, -0.6716, -2.021e-07, -0.7409, -0.6716, -2.021e-07, -0.7409, -0.6716, -2.021e-07, -0.7409, -0.6716, -2.021e-07, -0.7409, 3.029e-07, -1.0, 0.0, 3.029e-07, -1.0, 0.0, 3.029e-07, -1.0, 0.0, 3.029e-07, -1.0, 0.0, 3.029e-07, -1.0, 2.162e-06, 3.029e-07, -1.0, 2.162e-06, 3.029e-07, -1.0, 2.162e-06, 3.029e-07, -1.0, 2.162e-06, 0.0, -1.0, 0.0, 0.0, -1.0, 0.0, 0.0, -1.0, 0.0, 0.0, -1.0, 0.0, 0.0, -1.0, -7.716e-07, 0.0, -1.0, -7.716e-07, 0.0, -1.0, -7.716e-07, 0.0, -1.0, -7.716e-07, 1.0, 2.836e-07, 0.0, 1.0, 2.836e-07, 0.0, 1.0, 2.836e-07, 0.0, 1.0, 2.836e-07, 0.0, 1.0, 2.307e-07, 0.0, 1.0, 2.307e-07, 0.0, 1.0, 2.307e-07, 0.0, 1.0, 2.307e-07, 0.0, -7.369e-07, 0.0, 1.0, -7.369e-07, 0.0, 1.0, -7.369e-07, 0.0, 1.0, -7.369e-07, 0.0, 1.0, -1.0, -2.628e-07, 5.887e-08, -1.0, -2.628e-07, 5.887e-08, -1.0, -2.628e-07, 5.887e-08, -1.0, -2.628e-07, 5.887e-08, 0.5859, 0.0, 0.8104, 0.5859, 0.0, 0.8104, 0.5859, 0.0, 0.8104, 0.5859, 0.0, 0.8104, 0.7838, 0.621, -0.003313, 0.7838, 0.621, -0.003313, 0.7838, 0.621, -0.003313, 0.7838, 0.621, -0.003313, -0.9252, 0.3795, -0.005981, -0.9252, 0.3795, -0.005981, -0.9252, 0.3795, -0.005981, -0.9252, 0.3795, -0.005981, 0.9252, 0.3795, -0.006104, 0.9252, 0.3795, -0.006104, 0.9252, 0.3795, -0.006104, 0.9252, 0.3795, -0.006104, -0.594, 0.4653, -0.6563, -0.594, 0.4653, -0.6563, -0.594, 0.4653, -0.6563, -0.594, 0.4653, -0.6563, 0.0, 1.0, 1.092e-07, 0.0, 1.0, 1.092e-07, 0.0, 1.0, 1.092e-07, 0.0, 1.0, 1.092e-07, 0.0, 0.8719, 0.4896, 0.0, 0.8719, 0.4896, 0.0, 0.8719, 0.4896, 0.0, 0.8719, 0.4896, -0.7838, 0.621, -0.003246, -0.7838, 0.621, -0.003246, -0.7838, 0.621, -0.003246, -0.7838, 0.621, -0.003246, -0.6855, 0.278, -0.6729, -0.6855, 0.278, -0.6729, -0.6855, 0.278, -0.6729, -0.6855, 0.278, -0.6729, 0.0, 0.0, 1.0, 0.0, 0.0, 1.0, 0.0, 0.0, 1.0, 0.0, 0.0, 1.0, 8.921e-07, 0.0, 1.0, 8.921e-07, 0.0, 1.0, 8.921e-07, 0.0, 1.0, 8.921e-07, 0.0, 1.0, 0.0, 0.3585, 0.9335, 0.0, 0.3585, 0.9335, 0.0, 0.3585, 0.9335, 0.0, 0.3585, 0.9335, 0.5867, 0.4893, 0.6452, 0.5867, 0.4893, 0.6452, 0.5867, 0.4893, 0.6452, 0.5867, 0.4893, 0.6452, 0.0, -1.0, -7.463e-07, 0.0, -1.0, -7.463e-07, 0.0, -1.0, -7.463e-07, 0.0, -1.0, -7.463e-07, -0.5859, -1.343e-07, 0.8104, -0.5859, -1.343e-07, 0.8104, -0.5859, -1.343e-07, 0.8104, -0.5859, -1.343e-07, 0.8104, -0.6229, 0.1754, 0.7624, -0.6229, 0.1754, 0.7624, -0.6229, 0.1754, 0.7624, -0.6229, 0.1754, 0.7624, -0.5868, 0.4892, 0.6453, -0.5868, 0.4892, 0.6453, -0.5868, 0.4892, 0.6453, -0.5868, 0.4892, 0.6453, 0.0, 0.0, 1.0, 0.0, 0.0, 1.0, 0.0, 0.0, 1.0, 0.0, 0.0, 1.0, 0.0, 0.0, 1.0, 0.0, 0.0, 1.0, 0.0, 0.0, 1.0, 0.0, 0.0, 1.0, 1.157e-05, 0.0, 1.0, 1.157e-05, 0.0, 1.0, 1.157e-05, 0.0, 1.0, 1.157e-05, 0.0, 1.0, 0.0, 0.0, 1.0, 0.0, 0.0, 1.0, 0.0, 0.0, 1.0, 0.0, 0.0, 1.0, 1.851e-06, 0.0, 1.0, 1.851e-06, 0.0, 1.0, 1.851e-06, 0.0, 1.0, 1.851e-06, 0.0, 1.0, -1.152e-05, 0.0, 1.0, -1.152e-05, 0.0, 1.0, -1.152e-05, 0.0, 1.0, -1.152e-05, 0.0, 1.0, 0.0, 0.0, 1.0, 0.0, 0.0, 1.0, 0.0, 0.0, 1.0, 0.0, 0.0, 1.0, 6.058e-07, 0.0, 1.0, 6.058e-07, 0.0, 1.0, 6.058e-07, 0.0, 1.0, 6.058e-07, 0.0, 1.0, 0.0, -1.0, 4.963e-07, 0.0, -1.0, 4.963e-07, 0.0, -1.0, 4.963e-07, 0.0, -1.0, 4.963e-07, 0.9892, 0.1467, 0.0, 0.9892, 0.1467, 0.0, 0.9892, 0.1467, 0.0, 0.9892, 0.1467, 0.0, 0.0, 1.0, 0.0, 0.0, 1.0, 0.0, 0.0, 1.0, 0.0, 0.0, 1.0, 0.0, -0.9892, 0.1466, 8.251e-08, -0.9892, 0.1466, 8.251e-08, -0.9892, 0.1466, 8.251e-08, -0.9892, 0.1466, 8.251e-08, -4.336e-06, -0.9833, 0.1822, -4.336e-06, -0.9833, 0.1822, -4.336e-06, -0.9833, 0.1822, -4.336e-06, -0.9833, 0.1822, 0.9805, 0.1811, -0.07561, 0.9805, 0.1811, -0.07561, 0.9805, 0.1811, -0.07561, 0.9805, 0.1811, -0.07561, -0.9806, 0.1811, -0.07559, -0.9806, 0.1811, -0.07559, -0.9806, 0.1811, -0.07559, -0.9806, 0.1811, -0.07559, -3.86e-06, -0.9228, 0.3852, -3.86e-06, -0.9228, 0.3852, -3.86e-06, -0.9228, 0.3852, -3.86e-06, -0.9228, 0.3852, 3.012e-06, 0.9228, -0.3852, 3.012e-06, 0.9228, -0.3852, 3.012e-06, 0.9228, -0.3852, 3.012e-06, 0.9228, -0.3852, 3.111e-06, 0.9833, 0.1822, 3.111e-06, 0.9833, 0.1822, 3.111e-06, 0.9833, 0.1822, 3.111e-06, 0.9833, 0.1822, 0.9572, 0.1768, 0.2292, 0.9572, 0.1768, 0.2292, 0.9572, 0.1768, 0.2292, 0.9572, 0.1768, 0.2292, -0.9572, 0.1768, 0.2292, -0.9572, 0.1768, 0.2292, -0.9572, 0.1768, 0.2292, -0.9572, 0.1768, 0.2292, 1.429e-07, 0.0, -1.0, 1.429e-07, 0.0, -1.0, 1.429e-07, 0.0, -1.0, 1.429e-07, 0.0, -1.0, 5.073e-07, 0.0, -1.0, 5.073e-07, 0.0, -1.0, 5.073e-07, 0.0, -1.0, 5.073e-07, 0.0, -1.0, -1.189e-06, 0.0, -1.0, -1.189e-06, 0.0, -1.0, -1.189e-06, 0.0, -1.0, -1.189e-06, 0.0, -1.0, -6.16e-07, 0.7442, -0.668, -6.16e-07, 0.7442, -0.668, -6.16e-07, 0.7442, -0.668, -6.16e-07, 0.7442, -0.668, 2.82e-07, -1.0, 0.0, 2.82e-07, -1.0, 0.0, 2.82e-07, -1.0, 0.0, 2.82e-07, -1.0, 0.0, 0.6855, 0.278, -0.6729, 0.6855, 0.278, -0.6729, 0.6855, 0.278, -0.6729, 0.6855, 0.278, -0.6729, 0.594, 0.4652, -0.6563, 0.594, 0.4652, -0.6563, 0.594, 0.4652, -0.6563, 0.594, 0.4652, -0.6563, 0.6716, 0.0, -0.7409, 0.6716, 0.0, -0.7409, 0.6716, 0.0, -0.7409, 0.6716, 0.0, -0.7409, 1.241e-06, -0.3912, 0.9203, 1.241e-06, -0.3912, 0.9203, 1.241e-06, -0.3912, 0.9203, 1.241e-06, -0.3912, 0.9203, -4.242e-07, -0.3912, -0.9203, -4.242e-07, -0.3912, -0.9203, -4.242e-07, -0.3912, -0.9203, -4.242e-07, -0.3912, -0.9203, 0.4085, -0.9128, 0.0, 0.4085, -0.9128, 0.0, 0.4085, -0.9128, 0.0, 0.4085, -0.9128, 0.0, -0.4085, -0.9128, -9.862e-08, -0.4085, -0.9128, -9.862e-08, -0.4085, -0.9128, -9.862e-08, -0.4085, -0.9128, -9.862e-08, 1.405e-07, -1.0, 0.0, 1.405e-07, -1.0, 0.0, 1.405e-07, -1.0, 0.0, 1.405e-07, -1.0, 0.0, 2.021e-06, 0.0, 1.0, 2.021e-06, 0.0, 1.0, 2.021e-06, 0.0, 1.0, 2.021e-06, 0.0, 1.0, -1.0, -2.449e-07, 4.113e-08, -1.0, -2.449e-07, 4.113e-08, -1.0, -2.449e-07, 4.113e-08, -1.0, -2.449e-07, 4.113e-08, -6.895e-07, 0.0, -1.0, -6.895e-07, 0.0, -1.0, -6.895e-07, 0.0, -1.0, -6.895e-07, 0.0, -1.0, 0.9511, 0.309, -7.901e-08, 0.9511, 0.309, -7.901e-08, 0.9511, 0.309, -7.901e-08, 0.9511, 0.309, -7.901e-08, -0.9511, -0.309, 5.267e-08, -0.9511, -0.309, 5.267e-08, -0.9511, -0.309, 5.267e-08, -0.9511, -0.309, 5.267e-08, 1.845e-07, -1.0, 2.107e-07, 1.845e-07, -1.0, 2.107e-07, 1.845e-07, -1.0, 2.107e-07, 1.845e-07, -1.0, 2.107e-07, 0.9511, -0.309, -4.139e-08, 0.9511, -0.309, -4.139e-08, 0.9511, -0.309, -4.139e-08, 0.9511, -0.309, -4.139e-08, -8.241e-07, 0.0, 1.0, -8.241e-07, 0.0, 1.0, -8.241e-07, 0.0, 1.0, -8.241e-07, 0.0, 1.0, -8.241e-07, 0.0, 1.0, -8.241e-07, 0.0, 1.0, -8.241e-07, 0.0, 1.0, -8.241e-07, 0.0, 1.0, -8.241e-07, 0.0, 1.0, -8.241e-07, 0.0, 1.0, 0.5878, -0.809, 6.02e-08, 0.5878, -0.809, 6.02e-08, 0.5878, -0.809, 6.02e-08, 0.5878, -0.809, 6.02e-08, 0.5878, -0.809, 8.197e-07, 0.5878, -0.809, 8.197e-07, 0.5878, -0.809, 8.197e-07, 0.5878, -0.809, 8.197e-07, -0.5878, -0.809, 1.204e-07, -0.5878, -0.809, 1.204e-07, -0.5878, -0.809, 1.204e-07, -0.5878, -0.809, 1.204e-07, -0.5878, 0.809, 4.985e-08, -0.5878, 0.809, 4.985e-08, -0.5878, 0.809, 4.985e-08, -0.5878, 0.809, 4.985e-08, -0.9511, 0.309, 2.446e-08, -0.9511, 0.309, 2.446e-08, -0.9511, 0.309, 2.446e-08, -0.9511, 0.309, 2.446e-08, -2.307e-07, 1.0, 9.782e-08, -2.307e-07, 1.0, 9.782e-08, -2.307e-07, 1.0, 9.782e-08, -2.307e-07, 1.0, 9.782e-08, 0.5878, 0.809, -3.762e-09, 0.5878, 0.809, -3.762e-09, 0.5878, 0.809, -3.762e-09, 0.5878, 0.809, -3.762e-09, 0.0, 0.0, -1.0, 0.0, 0.0, -1.0, 0.0, 0.0, -1.0, 0.0, 0.0, -1.0, 0.0, 0.0, -1.0, 0.0, 0.0, -1.0, 0.0, 0.0, -1.0, 0.0, 0.0, -1.0, 0.0, 0.0, -1.0, 0.0, 0.0, -1.0, -0.309, -0.9511, -5.467e-07, -0.309, -0.9511, -5.467e-07, -0.309, -0.9511, -5.467e-07, -0.309, -0.9511, -5.467e-07, -2.537e-07, 1.0, -1.767e-08, -2.537e-07, 1.0, -1.767e-08, -2.537e-07, 1.0, -1.767e-08, -2.537e-07, 1.0, -1.767e-08, -0.9511, 0.309, -1.211e-06, -0.9511, 0.309, -1.211e-06, -0.9511, 0.309, -1.211e-06, -0.9511, 0.309, -1.211e-06, 0.309, 0.9511, 4.1e-07, 0.309, 0.9511, 4.1e-07, 0.309, 0.9511, 4.1e-07, 0.309, 0.9511, 4.1e-07, 0.2329, -0.07566, -0.9696, 0.2329, -0.07566, -0.9696, 0.2329, -0.07566, -0.9696, 0.2329, -0.07566, -0.9696, 0.9511, 0.309, 1.273e-06, 0.9511, 0.309, 1.273e-06, 0.9511, 0.309, 1.273e-06, 0.9511, 0.309, 1.273e-06, 0.1439, 0.1981, 0.9696, 0.1439, 0.1981, 0.9696, 0.1439, 0.1981, 0.9696, 0.1439, 0.1981, 0.9696, -0.5878, -0.809, -7.989e-07, -0.5878, -0.809, -7.989e-07, -0.5878, -0.809, -7.989e-07, -0.5878, -0.809, -7.989e-07, -0.2328, -0.07566, 0.9696, -0.2328, -0.07566, 0.9696, -0.2328, -0.07566, 0.9696, -0.2328, -0.07566, 0.9696, -0.2574, -0.08363, -0.9627, -0.2574, -0.08363, -0.9627, -0.2574, -0.08363, -0.9627, -0.2574, -0.08363, -0.9627, -0.9006, -0.4347, -2.582e-06, -0.9006, -0.4347, -2.582e-06, -0.9006, -0.4347, -2.582e-06, -0.9006, -0.4347, -2.582e-06, 0.04365, -0.999, 1.205e-06, 0.04365, -0.999, 1.205e-06, 0.04365, -0.999, 1.205e-06, 0.04365, -0.999, 1.205e-06, 0.07871, -0.1083, 0.991, 0.07871, -0.1083, 0.991, 0.07871, -0.1083, 0.991, 0.07871, -0.1083, 0.991, 0.9917, -0.1287, 3.165e-06, 0.9917, -0.1287, 3.165e-06, 0.9917, -0.1287, 3.165e-06, 0.9917, -0.1287, 3.165e-06, -1.0, -2.221e-07, -1.786e-06, -1.0, -2.221e-07, -1.786e-06, -1.0, -2.221e-07, -1.786e-06, -1.0, -2.221e-07, -1.786e-06, 0.0, -0.2448, 0.9696, 0.0, -0.2448, 0.9696, 0.0, -0.2448, 0.9696, 0.0, -0.2448, 0.9696, 1.0, 1.708e-07, 1.924e-06, 1.0, 1.708e-07, 1.924e-06, 1.0, 1.708e-07, 1.924e-06, 1.0, 1.708e-07, 1.924e-06, 0.309, -0.9511, 5.467e-07, 0.309, -0.9511, 5.467e-07, 0.309, -0.9511, 5.467e-07, 0.309, -0.9511, 5.467e-07, -0.809, -0.5878, -1.384e-06, -0.809, -0.5878, -1.384e-06, -0.809, -0.5878, -1.384e-06, -0.809, -0.5878, -1.384e-06, 0.809, 0.5878, 1.435e-06, 0.809, 0.5878, 1.435e-06, 0.809, 0.5878, 1.435e-06, 0.809, 0.5878, 1.435e-06, 0.1439, 0.1981, -0.9696, 0.1439, 0.1981, -0.9696, 0.1439, 0.1981, -0.9696, 0.1439, 0.1981, -0.9696, -0.809, 0.5878, -1.572e-06, -0.809, 0.5878, -1.572e-06, -0.809, 0.5878, -1.572e-06, -0.809, 0.5878, -1.572e-06, 0.2328, -0.07566, 0.9696, 0.2328, -0.07566, 0.9696, 0.2328, -0.07566, 0.9696, 0.2328, -0.07566, 0.9696, -0.2329, -0.07566, -0.9696, -0.2329, -0.07566, -0.9696, -0.2329, -0.07566, -0.9696, -0.2329, -0.07566, -0.9696, -0.309, 0.9511, -5.467e-07, -0.309, 0.9511, -5.467e-07, -0.309, 0.9511, -5.467e-07, -0.309, 0.9511, -5.467e-07, -0.1439, 0.1981, 0.9696, -0.1439, 0.1981, 0.9696, -0.1439, 0.1981, 0.9696, -0.1439, 0.1981, 0.9696, -0.1439, 0.1981, -0.9696, -0.1439, 0.1981, -0.9696, -0.1439, 0.1981, -0.9696, -0.1439, 0.1981, -0.9696, 0.0, -0.2448, -0.9696, 0.0, -0.2448, -0.9696, 0.0, -0.2448, -0.9696, 0.0, -0.2448, -0.9696, 0.809, -0.5878, 1.281e-06, 0.809, -0.5878, 1.281e-06, 0.809, -0.5878, 1.281e-06, 0.809, -0.5878, 1.281e-06, -0.5878, 0.809, -1.339e-06, -0.5878, 0.809, -1.339e-06, -0.5878, 0.809, -1.339e-06, -0.5878, 0.809, -1.339e-06, 0.5878, 0.809, 1.537e-06, 0.5878, 0.809, 1.537e-06, 0.5878, 0.809, 1.537e-06, 0.5878, 0.809, 1.537e-06, 0.9511, -0.309, 2.58e-06, 0.9511, -0.309, 2.58e-06, 0.9511, -0.309, 2.58e-06, 0.9511, -0.309, 2.58e-06, 2.909e-07, -1.0, 5.688e-07, 2.909e-07, -1.0, 5.688e-07, 2.909e-07, -1.0, 5.688e-07, 2.909e-07, -1.0, 5.688e-07, -0.9511, -0.309, -2.569e-06, -0.9511, -0.309, -2.569e-06, -0.9511, -0.309, -2.569e-06, -0.9511, -0.309, -2.569e-06, 0.7663, -0.6425, 2.106e-06, 0.7663, -0.6425, 2.106e-06, 0.7663, -0.6425, 2.106e-06, 0.7663, -0.6425, 2.106e-06, 3.784e-06, -0.3038, -0.9527, 3.784e-06, -0.3038, -0.9527, 3.784e-06, -0.3038, -0.9527, 3.784e-06, -0.3038, -0.9527, -0.8022, 0.5971, -2.449e-06, -0.8022, 0.5971, -2.449e-06, -0.8022, 0.5971, -2.449e-06, -0.8022, 0.5971, -2.449e-06, 0.2574, -0.08364, -0.9627, 0.2574, -0.08364, -0.9627, 0.2574, -0.08364, -0.9627, 0.2574, -0.08364, -0.9627, 0.1512, 0.04912, 0.9873, 0.1512, 0.04912, 0.9873, 0.1512, 0.04912, 0.9873, 0.1512, 0.04912, 0.9873, 0.2614, -0.01142, -0.9652, 0.2614, -0.01142, -0.9652, 0.2614, -0.01142, -0.9652, 0.2614, -0.01142, -0.9652, 0.135, 0.1858, -0.9733, 0.135, 0.1858, -0.9733, 0.135, 0.1858, -0.9733, 0.135, 0.1858, -0.9733, -3.907e-06, 0.1796, 0.9837, -3.907e-06, 0.1796, 0.9837, -3.907e-06, 0.1796, 0.9837, -3.907e-06, 0.1796, 0.9837, -0.1532, 0.006695, 0.9882, -0.1532, 0.006695, 0.9882, -0.1532, 0.006695, 0.9882, -0.1532, 0.006695, 0.9882, -0.135, 0.1858, -0.9733, -0.135, 0.1858, -0.9733, -0.135, 0.1858, -0.9733, -0.135, 0.1858, -0.9733, -0.1512, 0.04912, 0.9873, -0.1512, 0.04912, 0.9873, -0.1512, 0.04912, 0.9873, -0.1512, 0.04912, 0.9873, 0.2627, 0.9649, 8.328e-07, 0.2627, 0.9649, 8.328e-07, 0.2627, 0.9649, 8.328e-07, 0.2627, 0.9649, 8.328e-07, 0.6843, 0.7292, 1.958e-06, 0.6843, 0.7292, 1.958e-06, 0.6843, 0.7292, 1.958e-06, 0.6843, 0.7292, 1.958e-06, -0.07871, -0.1083, 0.991, -0.07871, -0.1083, 0.991, -0.07871, -0.1083, 0.991, -0.07871, -0.1083, 0.991, 0.09804, -0.1317, 0.9864, 0.09804, -0.1317, 0.9864, 0.09804, -0.1317, 0.9864, 0.09804, -0.1317, 0.9864, 0.4868, 0.8735, 1.024e-06, 0.4868, 0.8735, 1.024e-06, 0.4868, 0.8735, 1.024e-06, 0.4868, 0.8735, 1.024e-06, -0.1122, 0.9937, -2.144e-07, -0.1122, 0.9937, -2.144e-07, -0.1122, 0.9937, -2.144e-07, -0.1122, 0.9937, -2.144e-07, 0.6518, -0.7584, 1.952e-06, 0.6518, -0.7584, 1.952e-06, 0.6518, -0.7584, 1.952e-06, 0.6518, -0.7584, 1.952e-06, -0.01812, -0.9998, 8.041e-07, -0.01812, -0.9998, 8.041e-07, -0.01812, -0.9998, 8.041e-07, -0.01812, -0.9998, 8.041e-07, -0.9544, -0.2986, -2.719e-06, -0.9544, -0.2986, -2.719e-06, -0.9544, -0.2986, -2.719e-06, -0.9544, -0.2986, -2.719e-06, 0.999, -0.0444, 3.294e-06, 0.999, -0.0444, 3.294e-06, 0.999, -0.0444, 3.294e-06, 0.999, -0.0444, 3.294e-06, -0.2006, -0.9797, 1.365e-06, -0.2006, -0.9797, 1.365e-06, -0.2006, -0.9797, 1.365e-06, -0.2006, -0.9797, 1.365e-06, 0.1563, 0.04254, 0.9868, 0.1563, 0.04254, 0.9868, 0.1563, 0.04254, 0.9868, 0.1563, 0.04254, 0.9868, 0.9569, 0.2903, 3.088e-06, 0.9569, 0.2903, 3.088e-06, 0.9569, 0.2903, 3.088e-06, 0.9569, 0.2903, 3.088e-06, -0.2658, -0.07236, -0.9613, -0.2658, -0.07236, -0.9613, -0.2658, -0.07236, -0.9613, -0.2658, -0.07236, -0.9613, 0.1266, 0.2623, -0.9566, 0.1266, 0.2623, -0.9566, 0.1266, 0.2623, -0.9566, 0.1266, 0.2623, -0.9566, -0.02704, -0.9996, 0.0, -0.02704, -0.9996, 0.0, -0.02704, -0.9996, 0.0, -0.02704, -0.9996, 0.0, -0.2838, 0.9589, 0.0, -0.2838, 0.9589, 0.0, -0.2838, 0.9589, 0.0, -0.2838, 0.9589, 0.0, -0.1667, 0.2239, -0.9603, -0.1667, 0.2239, -0.9603, -0.1667, 0.2239, -0.9603, -0.1667, 0.2239, -0.9603, -0.03172, 0.2443, 0.9692, -0.03172, 0.2443, 0.9692, -0.03172, 0.2443, 0.9692, -0.03172, 0.2443, 0.9692, 0.05224, -0.4024, -0.914, 0.05224, -0.4024, -0.914, 0.05224, -0.4024, -0.914, 0.05224, -0.4024, -0.914, -0.9991, 0.04292, -2.101e-06, -0.9991, 0.04292, -2.101e-06, -0.9991, 0.04292, -2.101e-06, -0.9991, 0.04292, -2.101e-06, -0.07467, -0.1547, 0.9851, -0.07467, -0.1547, 0.9851, -0.07467, -0.1547, 0.9851, -0.07467, -0.1547, 0.9851, -0.4212, 0.907, -1.603e-06, -0.4212, 0.907, -1.603e-06, -0.4212, 0.907, -1.603e-06, -0.4212, 0.907, -1.603e-06, -0.9708, -0.2397, -3.782e-06, -0.9708, -0.2397, -3.782e-06, -0.9708, -0.2397, -3.782e-06, -0.9708, -0.2397, -3.782e-06, -0.8028, -0.2608, 0.5362, -0.8028, -0.2608, 0.5362, -0.8028, -0.2608, 0.5362, -0.8028, -0.2608, 0.5362, 0.0, -0.8441, 0.5362, 0.0, -0.8441, 0.5362, 0.0, -0.8441, 0.5362, 0.0, -0.8441, 0.5362, 0.4961, -0.6829, 0.5362, 0.4961, -0.6829, 0.5362, 0.4961, -0.6829, 0.5362, 0.4961, -0.6829, 0.5362, -0.4961, -0.6829, 0.5362, -0.4961, -0.6829, 0.5362, -0.4961, -0.6829, 0.5362, -0.4961, -0.6829, 0.5362, 0.8028, -0.2608, 0.5362, 0.8028, -0.2608, 0.5362, 0.8028, -0.2608, 0.5362, 0.8028, -0.2608, 0.5362, 0.8028, 0.2608, 0.5362, 0.8028, 0.2608, 0.5362, 0.8028, 0.2608, 0.5362, 0.8028, 0.2608, 0.5362, 0.4961, 0.6829, 0.5362, 0.4961, 0.6829, 0.5362, 0.4961, 0.6829, 0.5362, 0.4961, 0.6829, 0.5362, 0.0, 0.8441, 0.5362, 0.0, 0.8441, 0.5362, 0.0, 0.8441, 0.5362, 0.0, 0.8441, 0.5362, -0.4961, 0.6829, 0.5362, -0.4961, 0.6829, 0.5362, -0.4961, 0.6829, 0.5362, -0.4961, 0.6829, 0.5362, -0.8028, 0.2608, 0.5362, -0.8028, 0.2608, 0.5362, -0.8028, 0.2608, 0.5362, -0.8028, 0.2608, 0.5362, 7.147e-07, 0.0, -1.0, 7.147e-07, 0.0, -1.0, 7.147e-07, 0.0, -1.0, 7.147e-07, 0.0, -1.0, 0.0, -1.0, 0.0, 0.0, -1.0, 0.0, 0.0, -1.0, 0.0, 0.0, -1.0, 0.0, 0.0, -1.0, -1.36e-07, 0.0, -1.0, -1.36e-07, 0.0, -1.0, -1.36e-07, 0.0, -1.0, -1.36e-07, 1.754e-07, -1.0, 1.141e-06, 1.754e-07, -1.0, 1.141e-06, 1.754e-07, -1.0, 1.141e-06, 1.754e-07, -1.0, 1.141e-06, 3.878e-07, -1.0, 3.06e-07, 3.878e-07, -1.0, 3.06e-07, 3.878e-07, -1.0, 3.06e-07, 3.878e-07, -1.0, 3.06e-07, 0.9999, 2.528e-07, -0.01135, 0.9999, 2.528e-07, -0.01135, 0.9999, 2.528e-07, -0.01135, 0.9999, 2.528e-07, -0.01135, 0.0, 0.0, -1.0, 0.0, 0.0, -1.0, 0.0, 0.0, -1.0, 0.0, 0.0, -1.0, 0.0, 0.0, 1.0, 0.0, 0.0, 1.0, 0.0, 0.0, 1.0, 0.0, 0.0, 1.0])] * 3)])

# ---- objects
ob_wood_boatv2 = bpy.data.objects.new('Wood_BoatV2', me_cube_018)

# ---- transforms, parenting, visibility, modifiers, constraints
ob_wood_boatv2.location = (0.0, 0.0, 0.0)
ob_wood_boatv2.color = (0.8, 0.8, 0.8, 1.0)
ob_wood_boatv2.lineart.crease_threshold = 0.0

# ---- collection membership
col_collection.objects.link(ob_wood_boatv2)

# ---- scene / render settings (as saved in the file)
scene.frame_start = 1; scene.frame_end = 250; scene.frame_set(1)
scene.render.engine = 'BLENDER_EEVEE_NEXT'
scene.cycles.use_denoising = False
scene.cycles.samples = 128
scene.cycles.sampling_pattern = 'TABULATED_SOBOL'
scene.cycles.use_adaptive_sampling = False
scene.cycles.use_light_tree = False
scene.view_settings.view_transform = 'Filmic'
bpy.context.view_layer.update()

# ---- added for rendering (the .blend has no active camera and no usable light): camera, sun
cam_auto = bpy.data.cameras.new('AutoCamera')
cam_auto.lens = 50.0
cam_auto.sensor_width = 36.0
cam_auto.clip_end = 9303.65
ob_auto_camera = bpy.data.objects.new('AutoCamera', cam_auto)
scene.collection.objects.link(ob_auto_camera)
ob_auto_camera.location = (534.931, -588.907, 407.649)
ob_auto_camera.rotation_euler = (1.09748, -7.21219e-08, 0.694738)
scene.camera = ob_auto_camera
light_auto_sun = bpy.data.lights.new('AutoSun', 'SUN')
light_auto_sun.energy = 3.0
light_auto_sun.angle = 0.0523599
ob_auto_sun = bpy.data.objects.new('AutoSun', light_auto_sun)
scene.collection.objects.link(ob_auto_sun)
ob_auto_sun.rotation_euler = (0.872665, 0.174533, 0.523599)
bpy.context.view_layer.update()
